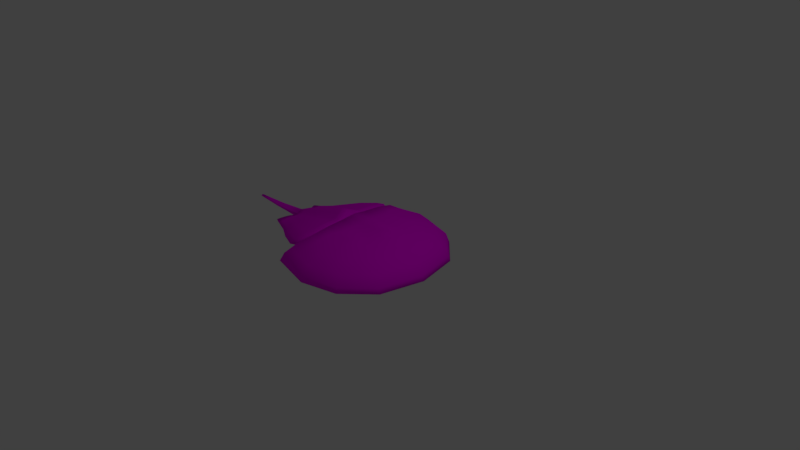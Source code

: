 # Source: horseshoe_crab.blend  (saved by Blender 2.78.0; exported with 4.5.12 LTS)
import bpy
from mathutils import Matrix  # noqa: F401  (used for matrix-valued properties, if any)

bpy.ops.wm.read_factory_settings(use_empty=True)
scene = bpy.context.scene
scene.name = 'Scene'

# ---- collections
col_collection_1 = bpy.data.collections.new('Collection 1'); scene.collection.children.link(col_collection_1)

# ---- images (referenced by path relative to the original .blend; pixels are not part of the script)
import os
ASSET_DIR = os.environ.get("B2B_ASSET_DIR", "")  # directory of the original .blend (textures are referenced by path, not embedded)
HERE = os.path.dirname(os.path.abspath(__file__))  # packed textures are extracted next to this script under _unpacked/

def load_image(name, relpath, width, height, colorspace="sRGB"):
    """Load a texture the original file referenced (path relative to the .blend, or extracted next to this script)."""
    p = next((c for c in (os.path.join(HERE, relpath), os.path.join(ASSET_DIR, relpath)) if relpath and os.path.exists(c)), "")
    if p:
        img = bpy.data.images.load(p, check_existing=True)
        img.name = name
    else:  # same state as the original file: an image datablock whose file is absent (Cycles renders it pink)
        img = bpy.data.images.new(name, width, height)
        img.source = "FILE"
        img.filepath = "//" + (relpath or name)
    img.colorspace_settings.name = colorspace
    return img
img_horseshoe_crab_color = load_image('horseshoe crab color', '', 1024, 1024, 'sRGB')

# ---- materials (node trees are filled in below, after node groups)
mat_material_001 = bpy.data.materials.new('Material.001')
mat_material_001.alpha_threshold = 0.0
mat_material_001.use_transparent_shadow = False
mat_material_001.roughness = 0.5

# ---- material node trees
mat_material_001.use_nodes = True; mat_material_001.node_tree.nodes.clear()
_N = mat_material_001.node_tree.nodes; _L = mat_material_001.node_tree.links
n0 = _N.new('ShaderNodeOutputMaterial'); n0.name = 'Material Output'; n0.location = (300, 300)
n1 = _N.new('ShaderNodeBsdfDiffuse'); n1.name = 'Diffuse BSDF'; n1.location = (10, 300)
n2 = _N.new('ShaderNodeTexImage'); n2.name = 'Image Texture'; n2.location = (-197, 308)
n2.width = 140
n2.image = img_horseshoe_crab_color
_L.new(n1.outputs[0], n0.inputs[0])
_L.new(n2.outputs[0], n1.inputs[0])
n0.is_active_output = True

# ---- world
world_world = bpy.data.worlds.new('World'); scene.world = world_world
world_world.color = (0.05088, 0.05088, 0.05088)
world_world.use_sun_shadow = False
world_world.sun_shadow_jitter_overblur = 0.0
world_world.cycles.sampling_method = 'MANUAL'

# ---- cameras
cam_camera = bpy.data.cameras.new('Camera')
cam_camera.clip_end = 100.0
cam_camera.lens = 35.0
cam_camera.sensor_width = 32.0
cam_camera.sensor_height = 18.0
cam_camera.ortho_scale = 7.314
cam_camera.dof.focus_distance = 0.0
cam_camera.dof.aperture_fstop = 128.0

# ---- lights
light_lamp = bpy.data.lights.new('Lamp', 'POINT')
light_lamp.transmission_factor = 0.0
light_lamp.cutoff_distance = 30.0
light_lamp.energy = 100.0
light_lamp.shadow_buffer_clip_start = 1.001
light_lamp.shadow_soft_size = 0.1
light_lamp.shadow_maximum_resolution = 0.006
light_lamp.use_absolute_resolution = True

# ---- meshes
me_sphere = bpy.data.meshes.new('Sphere')
me_sphere.from_pydata([(0.293, 0.0, 0.4965), (0.5878, 0.0, 0.3811), (0.809, 0.0, 0.2724), (0.9511, 0.0, 0.1502), (1.0, 0.0, 0.01467), (0.2081, -0.1701, 0.4421), (0.509, -0.3933, 0.3694), (0.7006, -0.504, 0.2724), (0.8236, -0.575, 0.1502), (0.866, -0.5994, 0.01467), (0.1755, -0.4056, 0.4306), (0.2939, -0.6085, 0.3694), (0.4045, -0.8001, 0.2724), (0.4755, -0.9231, 0.1502), (0.5, -0.9655, 0.01467), (0.05008, -0.5017, 0.4134), (-1.589e-08, -0.6872, 0.3694), (-7.55e-08, -0.9085, 0.2724), (-1.589e-08, -1.051, 0.1502), (-7.55e-08, -1.099, 0.01467), (-0.3027, -0.4628, 0.4184), (-0.3365, -0.6744, 0.3644), (-0.4496, -0.7899, 0.2724), (-0.5418, -0.9373, 0.1502), (-0.6204, -0.9586, 0.01467), (-0.2644, 0.0, 0.4848), (-0.2995, -0.1812, 0.4421), (-0.2998, -0.3749, 0.4306), (-0.3156, -0.4662, 0.3615), (-0.3619, -0.6781, 0.2988), (-0.3101, 0.0, 0.4021), (-0.3124, -0.1845, 0.3748), (-0.3128, -0.3783, 0.3737), (-0.3312, -0.4658, 0.3587), (-0.3969, -0.6733, 0.3006), (-0.3574, 0.0, 0.3992), (-0.328, -0.1841, 0.3719), (-0.3284, -0.3779, 0.3709), (-0.3524, -0.4643, 0.4074), (-0.4601, -0.679, 0.3337), (-0.4379, 0.0, 0.4928), (-0.3688, -0.1937, 0.4217), (-0.3496, -0.3764, 0.4196), (-0.5579, -0.4844, 0.3612), (-0.5893, -0.6749, 0.3078), (-0.6106, 0.0, 0.4535), (-0.5345, -0.1713, 0.3862), (-0.5545, -0.3816, 0.3755), (-0.5339, -0.7884, 0.2177), (-0.6335, -0.7764, 0.1959), (-0.825, -0.4224, 0.2929), (-0.8512, -0.5816, 0.2483), (-0.8195, 0.0, 0.3774), (-0.8218, -0.1609, 0.3111), (-0.8222, -0.3365, 0.3048), (-0.8881, -0.6664, 0.1548), (-1.181, -0.2671, 0.1829), (-1.199, -0.3726, 0.1533), (-1.178, 0.0, 0.254), (-1.179, -0.09823, 0.1967), (-1.179, -0.2101, 0.1908), (-1.223, -0.4626, 0.0913), (-1.424, -0.1976, 0.1137), (-1.471, -0.2515, 0.09578), (-1.418, 0.0, 0.1452), (-1.394, -0.05837, 0.1242), (-1.375, -0.1074, 0.1176), (-1.541, -0.3262, 0.05827), (-0.4641, -0.7875, 0.2494), (-0.5611, -0.906, 0.1385), (-0.6242, -0.9254, 0.02), (0.7225, 0.0, -0.001678), (0.7839, -0.3842, -0.001678), (0.425, -0.9376, -0.001678), (-0.003993, -1.053, -0.001678), (-0.5363, -0.9316, -0.001678), (-0.3552, -0.6717, 0.2981), (-0.4356, -0.7735, 0.2044), (-0.5067, -0.882, 0.1056), (-0.5388, -0.8928, 0.02337), (0.6424, 0.0, 0.05931), (0.6961, -0.427, 0.05931), (0.3822, -0.9111, 0.05931), (0.006951, -1.012, 0.05931), (-0.4587, -0.9059, 0.05931), (-0.2829, -0.6788, 0.314), (-0.3706, -0.7676, 0.2396), (-0.4026, -0.8526, 0.1631), (-0.4715, -0.878, 0.06822), (0.5189, 0.0, 0.1076), (0.5726, -0.2935, 0.1076), (0.2587, -0.7776, 0.1076), (-0.1478, -0.8769, 0.1014), (0.3765, 0.0, -0.01613), (0.4254, -0.2694, 0.01548), (0.1392, -0.7073, 0.01548), (-0.1834, -0.6596, 0.01145), (0.2193, 0.0, -0.0485), (0.2126, -0.1668, -0.02093), (-0.06882, -0.3354, -0.04981), (-0.2559, -0.3883, -0.04508), (-0.06184, 0.0, -0.04746), (-0.2623, 0.0, -0.04815), (-0.3865, -0.1615, -0.0464), (-0.3874, 0.0, -0.04683), (-0.2496, -0.6942, 0.2177), (-0.2512, -0.7316, 0.1544), (-0.2148, -0.8252, 0.1408), (-0.3377, -0.4417, 0.1917), (-0.3585, -0.4916, 0.1078), (-0.4355, -0.1247, 0.03423), (-0.4364, 0.0, 0.03381), (-0.6649, -0.3658, 0.1674), (-0.6798, -0.4014, 0.1019), (-0.7348, -0.139, 0.04929), (-0.7355, 0.0, 0.04898), (-1.038, -0.2284, 0.1352), (-1.045, -0.2453, 0.0941), (-1.071, -0.1212, 0.06921), (-1.071, 0.0, 0.04633), (-1.21, -0.08876, 0.09216), (-1.213, -0.0863, 0.06696), (-1.221, -0.04514, 0.04987), (-1.221, 0.0, 0.03636), (-1.392, -0.08374, 0.0613), (-1.392, -0.07165, 0.04508), (-1.394, -0.05701, 0.03331), (-1.394, 0.0, 0.01983), (-1.424, 0.0, 0.1154), (-1.41, -0.03896, 0.106), (-1.39, -0.08582, 0.09715), (-1.897, -0.0544, 0.05049), (-1.897, -0.04279, 0.04268), (-1.898, -0.03573, 0.037), (-1.898, 0.0, 0.0305), (-1.912, 0.0, 0.07659), (-1.906, -0.02703, 0.07358), (-1.896, -0.04962, 0.06604), (-2.334, -0.02266, 0.05179), (-2.334, -0.01795, 0.04696), (-2.335, -0.01359, 0.04346), (-2.335, 0.0, 0.03944), (-2.344, 0.0, 0.06791), (-2.339, -0.008218, 0.0672), (-2.333, -0.02217, 0.06012), (-0.4269, -0.6653, 0.3001), (-0.5381, -0.7624, 0.1999), (-0.6594, -0.7576, 0.1668), (-0.8558, -0.6648, 0.1309), (-1.213, -0.4633, 0.0686), (-1.401, -0.2146, 0.08961), (-1.445, -0.2652, 0.07281), (-1.355, -0.1299, 0.09327), (-1.511, -0.3352, 0.03761), (-0.4668, -0.644, 0.2704), (-0.5592, -0.7028, 0.2174), (-0.6882, -0.7144, 0.1532), (-0.8425, -0.6388, 0.1305), (-1.181, -0.4353, 0.08172), (-1.284, -0.2315, 0.1147), (-1.31, -0.2878, 0.09548), (-1.243, -0.1596, 0.1201), (-1.365, -0.3535, 0.06609), (-1.109, -0.3644, 0.1658), (-1.142, -0.3906, 0.1205), (-1.046, -0.2885, 0.175), (-0.3984, -0.5723, 0.2763), (-0.7234, -0.5094, 0.1884), (-0.7007, -0.4346, 0.208), (-0.7874, -0.5598, 0.1873), (0.4404, 0.0, 0.4388), (0.6984, 0.0, 0.3267), (0.88, 0.0, 0.2113), (0.9755, 0.0, 0.08241), (0.3586, -0.2817, 0.4057), (0.6048, -0.4486, 0.3209), (0.7621, -0.5395, 0.2113), (0.8448, -0.5872, 0.08241), (0.7548, -0.252, 0.2724), (0.5484, -0.1967, 0.3752), (0.8873, -0.2875, 0.1502), (0.2505, -0.08506, 0.4693), (0.933, -0.2997, 0.01467), (0.2347, -0.5071, 0.4), (0.3492, -0.7043, 0.3209), (0.44, -0.8616, 0.2113), (0.4878, -0.9443, 0.08241), (0.683, -0.7825, 0.01467), (0.5526, -0.652, 0.2724), (0.4015, -0.5009, 0.3694), (0.6496, -0.749, 0.1502), (0.1918, -0.2879, 0.4364), (0.02504, -0.5945, 0.3914), (-4.57e-08, -0.7978, 0.3209), (-4.57e-08, -0.9795, 0.2113), (-4.57e-08, -1.075, 0.08241), (0.25, -1.032, 0.01467), (0.2378, -0.9868, 0.1502), (0.1469, -0.6479, 0.3694), (0.1128, -0.4537, 0.422), (0.2023, -0.8543, 0.2724), (-0.3196, -0.5686, 0.3914), (-0.393, -0.7322, 0.3184), (-0.4957, -0.8636, 0.2113), (-0.5811, -0.9479, 0.08241), (-0.1263, -0.4823, 0.4159), (-0.3102, -1.029, 0.01467), (-0.2709, -0.9939, 0.1502), (-0.1682, -0.6808, 0.3669), (-0.2248, -0.8492, 0.2724), (0.0143, 0.0, 0.4906), (-0.2996, -0.278, 0.4364), (-0.06216, -0.3903, 0.4306), (-0.0457, -0.1756, 0.4421), (-0.2819, -0.09058, 0.4634), (-0.3012, -0.4189, 0.4245), (-0.3387, -0.5722, 0.3302), (-0.3126, -0.2814, 0.3742), (-0.3112, -0.09227, 0.3884), (-0.3142, -0.4223, 0.3676), (-0.3091, -0.4645, 0.39), (-0.3063, -0.3766, 0.4022), (-0.3059, -0.1828, 0.4084), (-0.2872, 0.0, 0.4434), (-0.3492, -0.6763, 0.3316), (-0.364, -0.5695, 0.3296), (-0.3282, -0.281, 0.3714), (-0.3427, -0.09207, 0.3856), (-0.3298, -0.4219, 0.3648), (-0.3206, -0.3781, 0.3723), (-0.3202, -0.1843, 0.3733), (-0.3337, 0.0, 0.4007), (-0.3794, -0.6757, 0.2997), (-0.3234, -0.466, 0.3601), (-0.4062, -0.5717, 0.3705), (-0.3592, -0.2851, 0.4207), (-0.4034, -0.09684, 0.4573), (-0.351, -0.4204, 0.4135), (-0.3418, -0.4651, 0.383), (-0.339, -0.3772, 0.3953), (-0.3484, -0.1889, 0.3968), (-0.3976, 0.0, 0.446), (-0.4285, -0.6761, 0.3171), (-0.5736, -0.5797, 0.3345), (-0.5445, -0.2765, 0.3808), (-0.5726, -0.08567, 0.4198), (-0.5562, -0.433, 0.3684), (-0.4551, -0.4744, 0.3843), (-0.4521, -0.379, 0.3976), (-0.4517, -0.1825, 0.4039), (-0.5243, 0.0, 0.4732), (-0.5247, -0.677, 0.3207), (-0.5837, -0.7824, 0.2068), (-0.497, -0.7337, 0.2757), (-0.6114, -0.7257, 0.2519), (-0.8381, -0.502, 0.2706), (-0.822, -0.2487, 0.308), (-0.8207, -0.08043, 0.3443), (-0.8236, -0.3795, 0.2989), (-0.8697, -0.624, 0.2015), (-0.6914, -0.4534, 0.3271), (-0.6884, -0.3591, 0.3402), (-0.6782, -0.1661, 0.3486), (-0.7151, 0.0, 0.4155), (-0.7608, -0.7214, 0.1753), (-0.7203, -0.6283, 0.278), (-1.19, -0.3198, 0.1681), (-1.179, -0.1542, 0.1938), (-1.178, -0.04912, 0.2254), (-1.18, -0.2386, 0.1868), (-1.211, -0.4176, 0.1223), (-1.056, -0.5645, 0.123), (-1.025, -0.4771, 0.2008), (-1.0, -0.1295, 0.2539), (-0.9985, 0.0, 0.3157), (-1.003, -0.3447, 0.2379), (-1.001, -0.2733, 0.2478), (-1.448, -0.2246, 0.1047), (-1.385, -0.08289, 0.1209), (-1.406, -0.02919, 0.1347), (-1.399, -0.1525, 0.1156), (-1.506, -0.2889, 0.07702), (-1.382, -0.3944, 0.07478), (-1.335, -0.3121, 0.1245), (-1.287, -0.0783, 0.1604), (-1.298, 0.0, 0.1996), (-1.302, -0.2323, 0.1483), (-1.277, -0.1588, 0.1542), (-0.5126, -0.8467, 0.194), (-0.5926, -0.9157, 0.07925), (-0.6223, -0.942, 0.01734), (-0.5514, -0.9216, 0.1443), (-0.4568, -0.7887, 0.2609), (-0.413, -0.7328, 0.2741), (-0.4654, -0.7308, 0.2591), (0.7532, -0.1921, -0.001678), (0.6045, -0.6609, -0.001678), (0.2105, -0.995, -0.001678), (-0.2701, -0.9921, -0.001678), (-0.4712, -0.8277, 0.155), (-0.5228, -0.8874, 0.06447), (-0.5375, -0.9122, 0.01085), (-0.3954, -0.7226, 0.2513), (-0.001996, -1.076, 0.006495), (-0.5783, -0.9451, 0.006495), (0.8612, 0.0, 0.006495), (0.825, -0.4918, 0.006495), (-0.5815, -0.9091, 0.02169), (-0.5339, -0.894, 0.122), (-0.4498, -0.7805, 0.2269), (0.4625, -0.9515, 0.006495), (-0.3585, -0.6749, 0.2985), (0.6693, -0.2135, 0.05931), (0.5392, -0.6691, 0.05931), (0.1946, -0.9614, 0.05931), (-0.2259, -0.9588, 0.05931), (-0.3866, -0.8101, 0.2013), (-0.437, -0.8653, 0.1156), (-0.4651, -0.892, 0.06376), (-0.3267, -0.7232, 0.2768), (-0.4975, -0.9188, 0.02881), (-0.5051, -0.8854, 0.04579), (-0.4546, -0.8673, 0.1343), (-0.4031, -0.7705, 0.222), (0.4036, -0.9243, 0.02881), (0.001479, -1.032, 0.02881), (0.6825, 0.0, 0.02881), (0.74, -0.4056, 0.02881), (-0.319, -0.6752, 0.306), (0.5458, -0.1468, 0.1076), (0.4157, -0.5355, 0.1076), (0.05544, -0.8273, 0.1045), (0.3205, -0.8443, 0.08347), (-0.07045, -0.9443, 0.08035), (0.6344, -0.3603, 0.08347), (0.5807, 0.0, 0.08347), (-0.3097, -0.8775, 0.0848), (0.4009, -0.1347, -0.0003244), (0.2823, -0.4883, 0.01548), (-0.02211, -0.6834, 0.01346), (0.199, -0.7424, 0.06156), (-0.1656, -0.7683, 0.05641), (0.499, -0.2814, 0.06156), (0.4477, 0.0, 0.04575), (0.216, -0.08338, -0.03471), (0.07191, -0.2511, -0.03537), (-0.1623, -0.3618, -0.04744), (0.03521, -0.5213, -0.01716), (-0.2197, -0.524, -0.01682), (0.319, -0.2181, -0.002724), (0.2979, 0.0, -0.03231), (-0.1621, 0.0, -0.04781), (-0.06533, -0.1677, -0.04863), (-0.2591, -0.1942, -0.04662), (0.07875, 0.0, -0.04798), (-0.3869, -0.08073, -0.04662), (-0.3249, 0.0, -0.04749), (-0.3212, -0.2749, -0.04574), (-0.233, -0.7784, 0.1476), (-0.2504, -0.7129, 0.186), (-0.3109, -0.7496, 0.197), (-0.2662, -0.6865, 0.2658), (-0.3087, -0.8389, 0.1519), (-0.1813, -0.8511, 0.1211), (-0.2173, -0.6956, 0.0829), (-0.3481, -0.4666, 0.1498), (-0.3048, -0.6116, 0.1311), (-0.2936, -0.568, 0.2047), (-0.3072, -0.44, 0.03137), (-0.4359, -0.06234, 0.03402), (-0.4119, 0.0, -0.006512), (-0.411, -0.1431, -0.006086), (-0.397, -0.3081, 0.07103), (-0.6723, -0.3836, 0.1347), (-0.7351, -0.06951, 0.04913), (-0.7073, -0.2702, 0.0756), (-0.5851, -0.1318, 0.04176), (-0.5191, -0.4465, 0.1049), (-0.5859, 0.0, 0.04139), (-0.5013, -0.4037, 0.1796), (-1.041, -0.2369, 0.1146), (-1.071, -0.0606, 0.05777), (-1.058, -0.1833, 0.08166), (-0.9029, -0.1301, 0.05925), (-0.8624, -0.3234, 0.09801), (-0.9034, 0.0, 0.04765), (-0.8514, -0.2971, 0.1513), (-1.211, -0.08753, 0.07956), (-1.221, -0.02257, 0.04312), (-1.217, -0.06572, 0.05842), (-1.146, -0.08317, 0.05954), (-1.129, -0.1658, 0.08053), (-1.146, 0.0, 0.04134), (-1.124, -0.1586, 0.1137), (-1.392, -0.0777, 0.05319), (-1.394, -0.02851, 0.02657), (-1.393, -0.06433, 0.0392), (-1.308, -0.05107, 0.04159), (-1.302, -0.07898, 0.05602), (-1.308, 0.0, 0.0281), (-1.301, -0.08625, 0.07673), (-1.4, -0.06239, 0.1016), (-1.417, -0.01948, 0.1107), (-1.402, -0.04867, 0.1151), (-1.421, 0.0, 0.1303), (-1.382, -0.09661, 0.1074), (-1.897, -0.04859, 0.04658), (-1.898, -0.01786, 0.03375), (-1.898, -0.03926, 0.03984), (-1.901, -0.03832, 0.06981), (-1.909, -0.01351, 0.07508), (-1.658, -0.033, 0.08977), (-1.668, 0.0, 0.09601), (-1.646, -0.04637, 0.03516), (-1.644, -0.05722, 0.04388), (-1.644, -0.06907, 0.05589), (-1.643, -0.06772, 0.0816), (-1.646, 0.0, 0.02517), (-2.334, -0.02031, 0.04938), (-2.335, -0.006796, 0.04145), (-2.335, -0.01577, 0.04521), (-2.336, -0.01519, 0.06366), (-2.342, -0.004109, 0.06756), (-2.115, -0.03589, 0.06308), (-2.123, -0.01762, 0.07039), (-2.117, 0.0, 0.03497), (-2.117, -0.02466, 0.04023), (-2.128, 0.0, 0.07225), (-2.116, -0.03037, 0.04482), (-2.116, -0.03853, 0.05114), (-1.391, -0.08478, 0.07922), (-1.896, -0.05201, 0.05827), (-2.334, -0.02242, 0.05595), (-2.337, -0.01091, 0.05533), (-2.339, 0.0, 0.05368), (-2.337, -0.01309, 0.05708), (-0.5987, -0.76, 0.1833), (-0.7576, -0.7112, 0.1488), (-1.034, -0.564, 0.09976), (-1.423, -0.2399, 0.08121), (-1.378, -0.1723, 0.09144), (-1.478, -0.3002, 0.05521), (-1.362, -0.3992, 0.0531), (-0.4825, -0.7138, 0.25), (-0.4119, -0.6693, 0.3004), (-0.536, -0.7754, 0.2088), (-1.526, -0.3307, 0.04794), (-1.458, -0.2584, 0.08429), (-1.412, -0.2061, 0.1017), (-0.6464, -0.767, 0.1813), (-0.872, -0.6656, 0.1429), (-1.218, -0.463, 0.07995), (-1.365, -0.1187, 0.1054), (-0.391, -0.6685, 0.2991), (-0.6237, -0.7086, 0.1853), (-0.7653, -0.6766, 0.1419), (-1.012, -0.537, 0.1061), (-1.297, -0.2596, 0.1051), (-1.263, -0.1955, 0.1174), (-1.337, -0.3206, 0.08079), (-1.273, -0.3944, 0.07391), (-0.513, -0.6734, 0.2439), (-0.6738, -0.736, 0.16), (-0.8491, -0.6518, 0.1307), (-1.197, -0.4493, 0.07516), (-1.438, -0.3443, 0.05185), (-1.342, -0.223, 0.1022), (-1.299, -0.1448, 0.1067), (-0.5486, -0.7326, 0.2087), (-0.4469, -0.6546, 0.2853), (-1.378, -0.2765, 0.08415), (-1.126, -0.3775, 0.1431), (-1.078, -0.3264, 0.1704), (-1.196, -0.2979, 0.1402), (-1.144, -0.224, 0.1475), (-1.226, -0.3392, 0.108), (-1.162, -0.413, 0.1011), (-0.7121, -0.472, 0.1982), (-0.3768, -0.622, 0.2872), (-0.5496, -0.5035, 0.2421), (-0.4326, -0.6082, 0.2734), (-0.5951, -0.5767, 0.2294), (-0.9164, -0.4369, 0.1771), (-0.8734, -0.3616, 0.1915), (-0.6733, -0.6313, 0.2023), (-0.7554, -0.5346, 0.1878), (-0.9649, -0.4752, 0.1539), (-0.8149, -0.5993, 0.1589), (-0.6828, -0.4002, 0.1877), (-1.042, -0.2585, 0.1551), (-0.368, -0.507, 0.234), (-1.226, -0.1242, 0.1061), (-1.374, -0.1068, 0.07729), (-1.378, -0.1017, 0.09233), (-1.3, -0.1155, 0.0917), (-1.134, -0.1913, 0.1306), (-0.5254, -0.4536, 0.2108), (-0.8624, -0.3293, 0.1714), (-0.9407, -0.456, 0.1655), (-0.9885, -0.5061, 0.13), (-0.6342, -0.604, 0.2159), (-0.7193, -0.6539, 0.1721), (-0.4118, -0.6383, 0.2862), (-0.8949, -0.3992, 0.1843), (-0.5723, -0.5401, 0.2358), (-1.25, -0.3668, 0.09095), (-1.211, -0.3186, 0.1241), (-1.17, -0.261, 0.1439), (-1.36, -0.2498, 0.09315), (-1.408, -0.3104, 0.068), (-0.4978, -0.6936, 0.247), (-0.6112, -0.7343, 0.1843), (-1.023, -0.5505, 0.1029), (-1.321, -0.1839, 0.1044), (-1.317, -0.3968, 0.06351), (-0.7615, -0.6939, 0.1454), (-0.3852, -0.6721, 0.2994), (-0.5912, -0.7712, 0.1951), (-1.389, -0.1624, 0.1035), (-1.045, -0.5643, 0.1114), (-1.372, -0.3968, 0.06394), (-0.7592, -0.7163, 0.1621), (-1.435, -0.2322, 0.09297), (-1.492, -0.2945, 0.06612), (-0.474, -0.7223, 0.2546), (-2.335, -0.01775, 0.05652), (-2.338, -0.005453, 0.0545), (-2.115, -0.03721, 0.05711), (-1.644, -0.06839, 0.06875), (-2.116, -0.03445, 0.04798), (-2.116, -0.02752, 0.04252), (-2.125, -0.008811, 0.07132), (-2.117, -0.01233, 0.0376), (-2.119, -0.02676, 0.06673), (-1.646, -0.02318, 0.03016), (-1.65, -0.05036, 0.08568), (-1.644, -0.06315, 0.04989), (-1.645, -0.0518, 0.03952), (-1.663, -0.0165, 0.09289), (-1.392, -0.07264, 0.1112), (-1.412, -0.02433, 0.1227), (-1.302, -0.08262, 0.06637), (-1.308, -0.02554, 0.03484), (-1.305, -0.06503, 0.04881), (-1.126, -0.1622, 0.0971), (-1.146, -0.04159, 0.05044), (-1.138, -0.1245, 0.07004), (-0.8569, -0.3102, 0.1246), (-0.9031, -0.06506, 0.05345), (-0.8826, -0.2267, 0.07863), (-0.5102, -0.4251, 0.1422), (-0.5855, -0.06592, 0.04158), (-0.5521, -0.2892, 0.07331), (-0.3591, -0.2915, 0.01264), (-0.4114, -0.07153, -0.006299), (-0.2622, -0.5678, 0.05713), (-0.2992, -0.5898, 0.1679), (-0.1993, -0.7734, 0.102), (-0.3092, -0.8582, 0.1184), (-0.3098, -0.7943, 0.1745), (-0.2886, -0.7181, 0.2314), (-0.323, -0.1374, -0.04662), (0.07533, -0.1255, -0.04167), (-0.1622, -0.1809, -0.04763), (0.3085, -0.109, -0.01752), (0.1771, -0.3697, -0.009944), (-0.09222, -0.5226, -0.01699), (0.4734, -0.1407, 0.05365), (0.349, -0.5119, 0.06156), (0.01666, -0.7554, 0.05899), (-0.2678, -0.9181, 0.07205), (0.6075, -0.1801, 0.08347), (0.4774, -0.6023, 0.08347), (0.125, -0.8943, 0.08191), (0.5718, -0.665, 0.02881), (-0.248, -0.9754, 0.02881), (-0.4799, -0.8764, 0.09005), (-0.3611, -0.7229, 0.264), (0.7112, -0.2028, 0.02881), (0.2026, -0.9782, 0.02881), (-0.4289, -0.8189, 0.1782), (-0.5013, -0.9021, 0.0373), (-0.5577, -0.9015, 0.07186), (-0.4042, -0.7277, 0.2627), (0.2303, -1.014, 0.006495), (0.6437, -0.7217, 0.006495), (-0.4919, -0.8372, 0.1745), (-0.5799, -0.9271, 0.01409), (0.8431, -0.2459, 0.006495), (-0.2902, -1.011, 0.006495), (-0.403, -0.7325, 0.2963), (-0.5041, -0.8552, 0.2026), (-0.5869, -0.9318, 0.08083), (-1.282, -0.1185, 0.1573), (-1.29, -0.1955, 0.1512), (-1.319, -0.2722, 0.1364), (-1.292, -0.03915, 0.18), (-1.358, -0.3532, 0.09965), (-1.001, -0.2014, 0.2509), (-1.002, -0.309, 0.2429), (-1.014, -0.4109, 0.2193), (-0.9995, -0.06477, 0.2848), (-1.04, -0.5208, 0.1619), (-0.7058, -0.5409, 0.3025), (-0.7405, -0.6748, 0.2267), (-0.6966, -0.08305, 0.3821), (-0.6833, -0.2626, 0.3444), (-0.6899, -0.4063, 0.3336), (-0.5542, -0.7297, 0.2638), (-0.4899, -0.5757, 0.3525), (-0.488, -0.09126, 0.4386), (-0.4519, -0.2808, 0.4008), (-0.4536, -0.4267, 0.3909), (-0.3851, -0.5706, 0.3501), (-0.373, -0.09446, 0.4214), (-0.3437, -0.283, 0.396), (-0.3404, -0.4211, 0.3892), (-0.322, -0.4221, 0.3662), (-0.3514, -0.5708, 0.3299), (-0.327, -0.09217, 0.387), (-0.3204, -0.2812, 0.3728), (-0.3292, -0.5704, 0.3608), (-0.2966, -0.09142, 0.4259), (-0.3061, -0.2797, 0.4053), (-0.3077, -0.4206, 0.3961), (-0.09422, -0.4363, 0.4233), (-0.0157, -0.08782, 0.4664), (-0.2478, -0.9215, 0.2113), (-0.1965, -0.765, 0.3196), (-0.1473, -0.5815, 0.3914), (-0.2906, -1.011, 0.08241), (0.22, -0.9205, 0.2113), (0.1746, -0.7511, 0.3209), (0.1299, -0.5508, 0.3957), (0.2439, -1.01, 0.08241), (0.2966, -0.3944, 0.4029), (0.6663, -0.7657, 0.08241), (0.6011, -0.7005, 0.2113), (0.477, -0.5765, 0.3209), (0.3995, -0.1409, 0.4223), (0.9102, -0.2936, 0.08241), (-0.05393, -0.283, 0.4364), (0.8211, -0.2697, 0.2113), (0.6516, -0.2243, 0.3238)], [], [(643, 179, 6, 175), (642, 178, 7, 176), (641, 213, 26, 211), (640, 180, 8, 177), (639, 181, 5, 174), (638, 189, 11, 184), (637, 188, 12, 185), (636, 190, 13, 186), (635, 191, 10, 183), (634, 197, 18, 195), (633, 199, 15, 192), (632, 198, 16, 193), (631, 200, 17, 194), (630, 207, 23, 204), (629, 205, 20, 201), (628, 208, 21, 202), (627, 209, 22, 203), (626, 213, 5, 181), (625, 215, 20, 205), (624, 221, 32, 219), (623, 222, 31, 217), (622, 223, 30, 218), (621, 220, 28, 216), (620, 230, 36, 226), (619, 231, 35, 227), (618, 233, 33, 225), (617, 229, 37, 228), (616, 239, 42, 237), (615, 240, 41, 235), (614, 241, 40, 236), (613, 238, 38, 234), (612, 248, 47, 246), (611, 249, 46, 244), (610, 250, 45, 245), (609, 247, 43, 243), (608, 254, 49, 252), (607, 261, 54, 258), (606, 262, 53, 256), (605, 263, 52, 257), (604, 265, 51, 259), (603, 260, 50, 255), (602, 272, 57, 270), (601, 274, 58, 268), (600, 275, 56, 266), (599, 276, 60, 269), (598, 273, 59, 267), (597, 283, 63, 281), (596, 285, 64, 279), (595, 286, 62, 277), (594, 287, 66, 280), (593, 284, 65, 278), (592, 291, 69, 289), (591, 292, 68, 288), (590, 224, 29, 293), (39, 253, 242), (589, 304, 75, 298), (588, 306, 72, 295), (587, 307, 79, 301), (586, 309, 77, 299), (585, 310, 73, 296), (584, 303, 74, 297), (583, 311, 76, 302), (582, 308, 78, 300), (581, 321, 88, 318), (580, 323, 86, 316), (579, 325, 83, 314), (578, 327, 81, 312), (577, 328, 85, 319), (576, 322, 87, 317), (575, 320, 84, 315), (574, 324, 82, 313), (573, 333, 92, 331), (572, 332, 91, 330), (571, 334, 90, 329), (570, 318, 88, 336), (569, 341, 96, 339), (568, 340, 95, 338), (567, 342, 94, 337), (566, 348, 100, 346), (565, 347, 99, 345), (564, 349, 98, 344), (563, 353, 102, 351), (562, 352, 101, 354), (561, 357, 103, 355), (560, 361, 105, 359), (559, 360, 106, 358), (558, 363, 92, 336), (557, 358, 106, 364), (556, 367, 108, 365), (555, 366, 109, 368), (554, 371, 110, 369), (553, 368, 109, 372), (552, 377, 113, 375), (551, 376, 114, 374), (550, 379, 112, 373), (549, 384, 117, 382), (548, 383, 118, 381), (547, 386, 116, 380), (546, 391, 121, 389), (545, 390, 122, 388), (544, 393, 120, 387), (543, 398, 125, 396), (542, 397, 126, 395), (541, 400, 124, 394), (540, 404, 128, 402), (539, 403, 129, 401), (538, 412, 135, 410), (537, 414, 132, 408), (536, 415, 131, 406), (535, 411, 136, 409), (534, 413, 133, 407), (533, 424, 143, 421), (532, 426, 140, 419), (531, 427, 142, 422), (530, 428, 139, 420), (529, 429, 138, 418), (528, 416, 137, 431), (527, 429, 131, 431), (526, 422, 142, 434), (525, 432, 144, 421), (140, 420, 433), (524, 445, 146, 443), (523, 447, 151, 441), (522, 448, 150, 439), (521, 450, 148, 437), (520, 446, 153, 442), (519, 451, 149, 438), (518, 452, 152, 440), (517, 449, 147, 436), (516, 453, 76, 311), (515, 463, 157, 455), (514, 465, 162, 460), (513, 467, 161, 458), (512, 464, 158, 456), (511, 462, 156, 454), (510, 468, 155, 461), (509, 470, 160, 459), (508, 466, 159, 457), (507, 474, 165, 472), (506, 473, 163, 471), (505, 476, 158, 460), (504, 481, 167, 477), (503, 477, 167, 482), (502, 480, 166, 478), (501, 455, 157, 487), (500, 485, 167, 481), (499, 456, 158, 476), (498, 482, 167, 485), (497, 483, 165, 489), (496, 479, 168, 488), (76, 478, 166, 490, 108, 367, 105, 361, 85, 328), (495, 474, 161, 491), (494, 467, 152, 492), (493, 430, 124, 492), (452, 493, 492, 152), (66, 405, 493, 452), (405, 130, 430, 493), (400, 494, 492, 124), (120, 491, 494, 400), (491, 161, 467, 494), (393, 495, 491, 120), (116, 489, 495, 393), (489, 165, 474, 495), (379, 496, 488, 112), (108, 490, 496, 379), (490, 166, 479, 496), (386, 497, 489, 116), (112, 488, 497, 386), (488, 168, 483, 497), (486, 498, 485, 169), (164, 471, 498, 486), (471, 163, 482, 498), (486, 499, 476, 164), (169, 487, 499, 486), (487, 157, 456, 499), (461, 500, 481, 154), (155, 484, 500, 461), (484, 169, 485, 500), (484, 501, 487, 169), (155, 454, 501, 484), (454, 156, 455, 501), (453, 502, 478, 76), (145, 469, 502, 453), (469, 154, 480, 502), (472, 503, 482, 163), (165, 483, 503, 472), (483, 168, 477, 503), (479, 504, 477, 168), (166, 480, 504, 479), (480, 154, 481, 504), (459, 505, 460, 162), (160, 475, 505, 459), (475, 164, 476, 505), (475, 506, 471, 164), (160, 457, 506, 475), (457, 159, 473, 506), (473, 507, 472, 163), (159, 458, 507, 473), (458, 161, 474, 507), (470, 508, 457, 160), (151, 439, 508, 470), (439, 150, 466, 508), (465, 509, 459, 162), (153, 441, 509, 465), (441, 151, 470, 509), (469, 510, 461, 154), (145, 443, 510, 469), (443, 146, 468, 510), (468, 511, 454, 155), (146, 436, 511, 468), (436, 147, 462, 511), (463, 512, 456, 157), (148, 438, 512, 463), (438, 149, 464, 512), (466, 513, 458, 159), (150, 440, 513, 466), (440, 152, 467, 513), (464, 514, 460, 158), (149, 442, 514, 464), (442, 153, 465, 514), (462, 515, 455, 156), (147, 437, 515, 462), (437, 148, 463, 515), (232, 516, 311, 29), (34, 444, 516, 232), (444, 145, 453, 516), (445, 517, 436, 146), (48, 252, 517, 445), (252, 49, 449, 517), (448, 518, 440, 150), (62, 280, 518, 448), (280, 66, 452, 518), (450, 519, 438, 148), (55, 271, 519, 450), (271, 61, 451, 519), (451, 520, 442, 149), (61, 282, 520, 451), (282, 67, 446, 520), (449, 521, 437, 147), (49, 264, 521, 449), (264, 55, 450, 521), (447, 522, 439, 151), (63, 277, 522, 447), (277, 62, 448, 522), (446, 523, 441, 153), (67, 281, 523, 446), (281, 63, 447, 523), (444, 524, 443, 145), (34, 294, 524, 444), (294, 48, 445, 524), (433, 435, 143), (433, 420, 435), (420, 139, 435), (435, 525, 421, 143), (139, 418, 525, 435), (418, 138, 432, 525), (419, 526, 434, 141), (140, 433, 526, 419), (433, 143, 422, 526), (423, 527, 431, 137), (144, 432, 527, 423), (432, 138, 429, 527), (415, 528, 431, 131), (124, 430, 528, 415), (430, 130, 416, 528), (428, 529, 418, 139), (132, 406, 529, 428), (406, 131, 429, 529), (426, 530, 420, 140), (133, 408, 530, 426), (408, 132, 428, 530), (424, 531, 422, 143), (136, 410, 531, 424), (410, 135, 427, 531), (425, 532, 419, 141), (134, 407, 532, 425), (407, 133, 426, 532), (423, 533, 421, 144), (137, 409, 533, 423), (409, 136, 424, 533), (417, 534, 407, 134), (127, 395, 534, 417), (395, 126, 413, 534), (416, 535, 409, 137), (130, 401, 535, 416), (401, 129, 411, 535), (414, 536, 406, 132), (125, 394, 536, 414), (394, 124, 415, 536), (413, 537, 408, 133), (126, 396, 537, 413), (396, 125, 414, 537), (411, 538, 410, 136), (129, 402, 538, 411), (402, 128, 412, 538), (405, 539, 401, 130), (66, 278, 539, 405), (278, 65, 403, 539), (403, 540, 402, 129), (65, 279, 540, 403), (279, 64, 404, 540), (398, 541, 394, 125), (121, 387, 541, 398), (387, 120, 400, 541), (399, 542, 395, 127), (123, 388, 542, 399), (388, 122, 397, 542), (397, 543, 396, 126), (122, 389, 543, 397), (389, 121, 398, 543), (391, 544, 387, 121), (117, 380, 544, 391), (380, 116, 393, 544), (392, 545, 388, 123), (119, 381, 545, 392), (381, 118, 390, 545), (390, 546, 389, 122), (118, 382, 546, 390), (382, 117, 391, 546), (384, 547, 380, 117), (113, 373, 547, 384), (373, 112, 386, 547), (385, 548, 381, 119), (115, 374, 548, 385), (374, 114, 383, 548), (383, 549, 382, 118), (114, 375, 549, 383), (375, 113, 384, 549), (377, 550, 373, 113), (109, 365, 550, 377), (365, 108, 379, 550), (378, 551, 374, 115), (111, 369, 551, 378), (369, 110, 376, 551), (376, 552, 375, 114), (110, 372, 552, 376), (372, 109, 377, 552), (371, 553, 372, 110), (103, 357, 553, 371), (357, 100, 368, 553), (370, 554, 369, 111), (104, 355, 554, 370), (355, 103, 371, 554), (348, 555, 368, 100), (96, 364, 555, 348), (364, 106, 366, 555), (366, 556, 365, 109), (106, 359, 556, 366), (359, 105, 367, 556), (341, 557, 364, 96), (92, 363, 557, 341), (363, 107, 358, 557), (317, 558, 336, 88), (87, 362, 558, 317), (362, 107, 363, 558), (362, 559, 358, 107), (87, 316, 559, 362), (316, 86, 360, 559), (360, 560, 359, 106), (86, 319, 560, 360), (319, 85, 361, 560), (356, 561, 355, 104), (102, 353, 561, 356), (353, 100, 357, 561), (344, 562, 354, 97), (98, 345, 562, 344), (345, 99, 352, 562), (352, 563, 351, 101), (99, 346, 563, 352), (346, 100, 353, 563), (350, 564, 344, 97), (93, 337, 564, 350), (337, 94, 349, 564), (349, 565, 345, 98), (94, 338, 565, 349), (338, 95, 347, 565), (347, 566, 346, 99), (95, 339, 566, 347), (339, 96, 348, 566), (343, 567, 337, 93), (89, 329, 567, 343), (329, 90, 342, 567), (342, 568, 338, 94), (90, 330, 568, 342), (330, 91, 340, 568), (340, 569, 339, 95), (91, 331, 569, 340), (331, 92, 341, 569), (333, 570, 336, 92), (83, 315, 570, 333), (315, 84, 318, 570), (335, 571, 329, 89), (80, 312, 571, 335), (312, 81, 334, 571), (334, 572, 330, 90), (81, 313, 572, 334), (313, 82, 332, 572), (332, 573, 331, 91), (82, 314, 573, 332), (314, 83, 333, 573), (327, 574, 313, 81), (72, 296, 574, 327), (296, 73, 324, 574), (325, 575, 315, 83), (74, 298, 575, 325), (298, 75, 320, 575), (321, 576, 317, 88), (79, 300, 576, 321), (300, 78, 322, 576), (323, 577, 319, 86), (77, 302, 577, 323), (302, 76, 328, 577), (326, 578, 312, 80), (71, 295, 578, 326), (295, 72, 327, 578), (324, 579, 314, 82), (73, 297, 579, 324), (297, 74, 325, 579), (322, 580, 316, 87), (78, 299, 580, 322), (299, 77, 323, 580), (320, 581, 318, 84), (75, 301, 581, 320), (301, 79, 321, 581), (307, 582, 300, 79), (70, 289, 582, 307), (289, 69, 308, 582), (309, 583, 302, 77), (68, 293, 583, 309), (293, 29, 311, 583), (310, 584, 297, 73), (14, 196, 584, 310), (196, 19, 303, 584), (306, 585, 296, 72), (9, 187, 585, 306), (187, 14, 310, 585), (308, 586, 299, 78), (69, 288, 586, 308), (288, 68, 309, 586), (304, 587, 301, 75), (24, 290, 587, 304), (290, 70, 307, 587), (305, 588, 295, 71), (4, 182, 588, 305), (182, 9, 306, 588), (303, 589, 298, 74), (19, 206, 589, 303), (206, 24, 304, 589), (242, 294, 34), (242, 253, 294), (253, 48, 294), (292, 590, 293, 68), (22, 202, 590, 292), (202, 21, 224, 590), (291, 591, 288, 69), (23, 203, 591, 291), (203, 22, 292, 591), (290, 592, 289, 70), (24, 204, 592, 290), (204, 23, 291, 592), (287, 593, 278, 66), (60, 267, 593, 287), (267, 59, 284, 593), (286, 594, 280, 62), (56, 269, 594, 286), (269, 60, 287, 594), (283, 595, 277, 63), (57, 266, 595, 283), (266, 56, 286, 595), (284, 596, 279, 65), (59, 268, 596, 284), (268, 58, 285, 596), (282, 597, 281, 67), (61, 270, 597, 282), (270, 57, 283, 597), (276, 598, 267, 60), (54, 256, 598, 276), (256, 53, 273, 598), (275, 599, 269, 56), (50, 258, 599, 275), (258, 54, 276, 599), (272, 600, 266, 57), (51, 255, 600, 272), (255, 50, 275, 600), (273, 601, 268, 59), (53, 257, 601, 273), (257, 52, 274, 601), (271, 602, 270, 61), (55, 259, 602, 271), (259, 51, 272, 602), (265, 603, 255, 51), (44, 243, 603, 265), (243, 43, 260, 603), (264, 604, 259, 55), (49, 254, 604, 264), (254, 44, 265, 604), (262, 605, 257, 53), (46, 245, 605, 262), (245, 45, 263, 605), (261, 606, 256, 54), (47, 244, 606, 261), (244, 46, 262, 606), (260, 607, 258, 50), (43, 246, 607, 260), (246, 47, 261, 607), (253, 608, 252, 48), (39, 251, 608, 253), (251, 44, 254, 608), (251, 609, 243, 44), (39, 234, 609, 251), (234, 38, 247, 609), (249, 610, 245, 46), (41, 236, 610, 249), (236, 40, 250, 610), (248, 611, 244, 47), (42, 235, 611, 248), (235, 41, 249, 611), (247, 612, 246, 43), (38, 237, 612, 247), (237, 42, 248, 612), (242, 613, 234, 39), (34, 225, 613, 242), (225, 33, 238, 613), (240, 614, 236, 41), (36, 227, 614, 240), (227, 35, 241, 614), (239, 615, 235, 42), (37, 226, 615, 239), (226, 36, 240, 615), (238, 616, 237, 38), (33, 228, 616, 238), (228, 37, 239, 616), (233, 617, 228, 33), (28, 219, 617, 233), (219, 32, 229, 617), (232, 618, 225, 34), (29, 216, 618, 232), (216, 28, 233, 618), (230, 619, 227, 36), (31, 218, 619, 230), (218, 30, 231, 619), (229, 620, 226, 37), (32, 217, 620, 229), (217, 31, 230, 620), (224, 621, 216, 29), (21, 201, 621, 224), (201, 20, 220, 621), (222, 622, 218, 31), (26, 214, 622, 222), (214, 25, 223, 622), (221, 623, 217, 32), (27, 211, 623, 221), (211, 26, 222, 623), (220, 624, 219, 28), (20, 215, 624, 220), (215, 27, 221, 624), (199, 625, 205, 15), (10, 212, 625, 199), (212, 27, 215, 625), (210, 626, 181, 0), (25, 214, 626, 210), (214, 26, 213, 626), (207, 627, 203, 23), (18, 194, 627, 207), (194, 17, 209, 627), (209, 628, 202, 22), (17, 193, 628, 209), (193, 16, 208, 628), (208, 629, 201, 21), (16, 192, 629, 208), (192, 15, 205, 629), (206, 630, 204, 24), (19, 195, 630, 206), (195, 18, 207, 630), (197, 631, 194, 18), (13, 185, 631, 197), (185, 12, 200, 631), (200, 632, 193, 17), (12, 184, 632, 200), (184, 11, 198, 632), (198, 633, 192, 16), (11, 183, 633, 198), (183, 10, 199, 633), (196, 634, 195, 19), (14, 186, 634, 196), (186, 13, 197, 634), (189, 635, 183, 11), (6, 174, 635, 189), (174, 5, 191, 635), (187, 636, 186, 14), (9, 177, 636, 187), (177, 8, 190, 636), (190, 637, 185, 13), (8, 176, 637, 190), (176, 7, 188, 637), (188, 638, 184, 12), (7, 175, 638, 188), (175, 6, 189, 638), (179, 639, 174, 6), (1, 170, 639, 179), (170, 0, 181, 639), (182, 640, 177, 9), (4, 173, 640, 182), (173, 3, 180, 640), (212, 641, 211, 27), (10, 191, 641, 212), (191, 5, 213, 641), (180, 642, 176, 8), (3, 172, 642, 180), (172, 2, 178, 642), (178, 643, 175, 7), (2, 171, 643, 178), (171, 1, 179, 643)])
me_sphere.polygons.foreach_set('use_smooth', [True] * 613)
_uv = me_sphere.uv_layers.new(name='UVMap')
_uv.uv.foreach_set('vector', [0.4442, 0.08049, 0.4713, 0.07566, 0.4697, 0.1275, 0.4428, 0.1395, 0.2745, 0.6346, 0.2511, 0.6353, 0.2514, 0.5671, 0.2747, 0.5616, 0.6201, 0.125, 0.6243, 0.09728, 0.6895, 0.112, 0.6839, 0.1367, 0.3166, 0.6337, 0.2979, 0.634, 0.298, 0.5561, 0.3166, 0.5541, 0.5119, 0.06645, 0.5526, 0.05723, 0.5591, 0.08258, 0.5144, 0.105, 0.4682, 0.1783, 0.491, 0.1602, 0.5124, 0.1929, 0.4935, 0.2171, 0.2577, 0.5102, 0.2357, 0.5199, 0.2201, 0.4727, 0.2407, 0.4589, 0.2978, 0.4972, 0.2796, 0.5006, 0.2612, 0.4451, 0.2789, 0.4402, 0.5237, 0.1368, 0.5564, 0.1134, 0.5536, 0.1442, 0.533, 0.1685, 0.8958, 0.8347, 0.8791, 0.8314, 0.876, 0.7728, 0.8926, 0.7746, 0.5575, 0.1853, 0.5672, 0.1601, 0.5807, 0.176, 0.5821, 0.2021, 0.5358, 0.2381, 0.5479, 0.2105, 0.5835, 0.2281, 0.578, 0.259, 0.5165, 0.2853, 0.5236, 0.2656, 0.5726, 0.2899, 0.5698, 0.3116, 0.8956, 0.696, 0.8787, 0.6996, 0.8813, 0.6265, 0.8985, 0.6174, 0.6274, 0.2078, 0.6273, 0.1802, 0.674, 0.1844, 0.6726, 0.2136, 0.6308, 0.2611, 0.6274, 0.2355, 0.6713, 0.2428, 0.6835, 0.2633, 0.6373, 0.3101, 0.6342, 0.2868, 0.6958, 0.2837, 0.7048, 0.3085, 0.6213, 0.07209, 0.6243, 0.09728, 0.5591, 0.08258, 0.5526, 0.05723, 0.6216, 0.1665, 0.6761, 0.1729, 0.674, 0.1844, 0.6273, 0.1802, 0.2709, 0.8681, 0.2711, 0.8569, 0.2787, 0.8582, 0.2785, 0.8693, 0.2744, 0.8326, 0.2776, 0.8083, 0.2865, 0.8098, 0.2826, 0.834, 0.2766, 0.7854, 0.2756, 0.7624, 0.287, 0.7627, 0.2867, 0.7862, 0.2745, 0.9055, 0.2707, 0.8792, 0.2783, 0.8805, 0.2826, 0.9067, 0.3396, 0.8364, 0.3415, 0.8115, 0.3436, 0.8116, 0.3417, 0.8366, 0.3447, 0.787, 0.3479, 0.7625, 0.3542, 0.7629, 0.3489, 0.7873, 0.3433, 0.9139, 0.337, 0.8848, 0.3391, 0.8849, 0.3467, 0.9138, 0.3373, 0.8731, 0.3377, 0.8614, 0.3398, 0.8615, 0.3395, 0.8732, 0.5651, 0.8517, 0.5642, 0.8401, 0.571, 0.8385, 0.5719, 0.8501, 0.5608, 0.8161, 0.5573, 0.7922, 0.5659, 0.7921, 0.5685, 0.8153, 0.562, 0.7669, 0.5666, 0.7417, 0.5827, 0.7393, 0.5743, 0.7657, 0.5702, 0.8934, 0.566, 0.8634, 0.5728, 0.8618, 0.5778, 0.8927, 0.5268, 0.6629, 0.5148, 0.6587, 0.5264, 0.6335, 0.5394, 0.6381, 0.4909, 0.6491, 0.4671, 0.6395, 0.4733, 0.6179, 0.4999, 0.6257, 0.4462, 0.6221, 0.4253, 0.6047, 0.4347, 0.5832, 0.454, 0.6006, 0.5686, 0.6682, 0.5389, 0.6672, 0.5524, 0.6427, 0.5785, 0.6478, 0.6176, 0.6664, 0.6227, 0.6518, 0.6407, 0.6506, 0.6368, 0.6636, 0.5477, 0.6022, 0.5358, 0.598, 0.5452, 0.5625, 0.5561, 0.5663, 0.5119, 0.5898, 0.4879, 0.5816, 0.5025, 0.5454, 0.5239, 0.554, 0.4674, 0.5694, 0.4469, 0.5571, 0.4592, 0.531, 0.4809, 0.5382, 0.6242, 0.6148, 0.6077, 0.6159, 0.6106, 0.5788, 0.6257, 0.5778, 0.5836, 0.6112, 0.5596, 0.6064, 0.5669, 0.5702, 0.5888, 0.5745, 0.6194, 0.5253, 0.6048, 0.5253, 0.5991, 0.4718, 0.6131, 0.4728, 0.4977, 0.492, 0.48, 0.4863, 0.5008, 0.4415, 0.5146, 0.4458, 0.5867, 0.5217, 0.5685, 0.5181, 0.5701, 0.466, 0.5846, 0.4689, 0.5595, 0.5149, 0.5504, 0.5117, 0.5557, 0.461, 0.5629, 0.4635, 0.533, 0.5047, 0.5155, 0.4977, 0.5284, 0.4501, 0.542, 0.4555, 0.6129, 0.4299, 0.5991, 0.432, 0.5992, 0.3922, 0.6126, 0.3871, 0.5258, 0.4163, 0.5156, 0.4113, 0.5305, 0.381, 0.5371, 0.3867, 0.5872, 0.4322, 0.5753, 0.4324, 0.5806, 0.3987, 0.5899, 0.3955, 0.5651, 0.4319, 0.5549, 0.4314, 0.5542, 0.4018, 0.5674, 0.4003, 0.5455, 0.4263, 0.5361, 0.4212, 0.5437, 0.3924, 0.5489, 0.3971, 0.6355, 0.7572, 0.6353, 0.7744, 0.6306, 0.7727, 0.6309, 0.7567, 0.6343, 0.8238, 0.6352, 0.8446, 0.6325, 0.8428, 0.6306, 0.8239, 0.432, 0.777, 0.4238, 0.7564, 0.4317, 0.7605, 0.4372, 0.78, 0.5827, 0.9236, 0.5781, 0.9422, 0.5743, 0.9234, 0.362, 0.2977, 0.362, 0.3753, 0.3559, 0.3655, 0.3559, 0.2939, 0.09688, 0.05038, 0.1617, 0.04112, 0.1361, 0.058, 0.08811, 0.07675, 0.3575, 0.3765, 0.353, 0.3776, 0.3463, 0.3676, 0.3511, 0.3665, 0.4623, 0.8145, 0.449, 0.796, 0.4554, 0.7925, 0.4681, 0.8092, 0.232, 0.07457, 0.3023, 0.108, 0.3008, 0.1187, 0.2185, 0.08835, 0.3321, 0.1641, 0.362, 0.2201, 0.3559, 0.2222, 0.3283, 0.1704, 0.4405, 0.7777, 0.4319, 0.7593, 0.432, 0.7582, 0.4437, 0.7754, 0.4875, 0.841, 0.4755, 0.833, 0.4808, 0.8258, 0.4908, 0.8314, 0.3467, 0.357, 0.3427, 0.3586, 0.3391, 0.3497, 0.3423, 0.3474, 0.1237, 0.4624, 0.1093, 0.461, 0.1045, 0.4533, 0.1163, 0.453, 0.9506, 0.1912, 0.9521, 0.1374, 0.961, 0.1411, 0.9596, 0.1912, 0.09376, 0.08592, 0.1447, 0.06706, 0.1532, 0.07612, 0.09941, 0.09509, 0.09294, 0.4558, 0.0766, 0.4507, 0.07285, 0.4416, 0.08868, 0.4475, 0.4861, 0.8194, 0.4756, 0.8111, 0.4705, 0.7964, 0.4813, 0.8073, 0.9602, 0.08588, 0.9682, 0.03433, 0.976, 0.04486, 0.9685, 0.09296, 0.9587, 0.3161, 0.9491, 0.2449, 0.9582, 0.2413, 0.9671, 0.3078, 0.3083, 0.1954, 0.3328, 0.2427, 0.3202, 0.2657, 0.2953, 0.2163, 0.2119, 0.1215, 0.2839, 0.148, 0.2705, 0.1669, 0.1985, 0.1403, 0.09471, 0.112, 0.1398, 0.09496, 0.1265, 0.1138, 0.09001, 0.129, 0.3375, 0.2951, 0.3423, 0.3474, 0.3391, 0.3497, 0.3296, 0.3077, 0.2784, 0.2318, 0.2924, 0.2779, 0.2647, 0.29, 0.2614, 0.2472, 0.1957, 0.1603, 0.2643, 0.1857, 0.2581, 0.2045, 0.1929, 0.1802, 0.092, 0.1496, 0.1271, 0.1348, 0.1277, 0.1559, 0.09399, 0.1703, 0.2234, 0.2753, 0.2313, 0.3079, 0.1979, 0.3258, 0.1855, 0.3034, 0.168, 0.2147, 0.2156, 0.2427, 0.1731, 0.281, 0.1431, 0.2492, 0.09255, 0.196, 0.1204, 0.1866, 0.1131, 0.2174, 0.09112, 0.2217, 0.1385, 0.3136, 0.1477, 0.3376, 0.09749, 0.3495, 0.09159, 0.3238, 0.1102, 0.2556, 0.1294, 0.2895, 0.08569, 0.2981, 0.07741, 0.262, 0.1367, 0.3572, 0.1723, 0.349, 0.1467, 0.3721, 0.1258, 0.3768, 0.4544, 0.7509, 0.4456, 0.7407, 0.4592, 0.7393, 0.468, 0.7428, 0.4182, 0.9229, 0.4204, 0.9118, 0.4357, 0.9085, 0.4383, 0.9213, 0.4872, 0.777, 0.493, 0.7467, 0.5007, 0.7429, 0.4965, 0.7806, 0.8105, 0.822, 0.7987, 0.823, 0.7944, 0.8104, 0.8112, 0.8004, 0.7831, 0.7722, 0.7723, 0.7692, 0.7688, 0.7338, 0.781, 0.737, 0.811, 0.764, 0.7938, 0.7753, 0.7933, 0.7402, 0.8107, 0.7275, 0.8005, 0.6262, 0.8042, 0.644, 0.7926, 0.6396, 0.7893, 0.6241, 0.8074, 0.6857, 0.8107, 0.7275, 0.7933, 0.7402, 0.7929, 0.6899, 0.8513, 0.08648, 0.8903, 0.06767, 0.8886, 0.1115, 0.856, 0.1272, 0.7952, 0.1093, 0.8122, 0.1053, 0.8234, 0.1429, 0.8054, 0.1471, 0.2067, 0.8086, 0.2153, 0.8067, 0.2153, 0.8512, 0.2077, 0.8528, 0.8556, 0.1745, 0.8796, 0.163, 0.8706, 0.2145, 0.8552, 0.2219, 0.8147, 0.1902, 0.8316, 0.1861, 0.8398, 0.2293, 0.824, 0.2333, 0.2074, 0.9047, 0.2136, 0.9035, 0.212, 0.9557, 0.2071, 0.9565, 0.8448, 0.2461, 0.8551, 0.2411, 0.8395, 0.2678, 0.8343, 0.2703, 0.8236, 0.2539, 0.8345, 0.2511, 0.8292, 0.2729, 0.8232, 0.2744, 0.0902, 0.855, 0.08569, 0.855, 0.0882, 0.83, 0.09145, 0.829, 0.8395, 0.2932, 0.843, 0.2914, 0.8465, 0.3151, 0.8446, 0.316, 0.8293, 0.2967, 0.8359, 0.2949, 0.8427, 0.317, 0.8353, 0.3189, 0.6935, 0.4052, 0.6964, 0.4048, 0.6935, 0.4286, 0.6911, 0.4289, 0.7809, 0.9312, 0.7812, 0.9384, 0.7773, 0.9377, 0.7774, 0.9321, 0.7811, 0.9172, 0.7805, 0.9241, 0.7774, 0.9265, 0.7778, 0.9197, 0.6978, 0.903, 0.6934, 0.9014, 0.6982, 0.8369, 0.7018, 0.838, 0.857, 0.3813, 0.8584, 0.3806, 0.8702, 0.4461, 0.8693, 0.4465, 0.86, 0.38, 0.8616, 0.3795, 0.8733, 0.4451, 0.8718, 0.4456, 0.7068, 0.9069, 0.7022, 0.9047, 0.7053, 0.8392, 0.7084, 0.8406, 0.8495, 0.3835, 0.8556, 0.382, 0.8684, 0.447, 0.8637, 0.4481, 0.7088, 0.7832, 0.7063, 0.7821, 0.7073, 0.7251, 0.7092, 0.7259, 0.8758, 0.5042, 0.8791, 0.5034, 0.8897, 0.5598, 0.8879, 0.5602, 0.704, 0.7812, 0.7017, 0.7803, 0.7051, 0.7238, 0.7062, 0.7244, 0.8798, 0.503, 0.8805, 0.5026, 0.8908, 0.5592, 0.8903, 0.5595, 0.8816, 0.5023, 0.8827, 0.502, 0.8921, 0.5588, 0.8915, 0.559, 0.6981, 0.4946, 0.7014, 0.4944, 0.6999, 0.5611, 0.6979, 0.5611, 0.6999, 0.6186, 0.6984, 0.6187, 0.696, 0.5612, 0.6979, 0.5611, 0.6354, 0.8976, 0.6356, 0.8941, 0.6368, 0.8939, 0.6368, 0.8977, 0.632, 0.8974, 0.6307, 0.8976, 0.6306, 0.8965, 0.6325, 0.8954, 0.6333, 0.9007, 0.6327, 0.9003, 0.6339, 0.8975, 0.1072, 0.4823, 0.1273, 0.4915, 0.1245, 0.4939, 0.1063, 0.4855, 0.02974, 0.882, 0.02827, 0.8686, 0.03243, 0.8676, 0.03384, 0.8806, 0.0282, 0.8595, 0.02812, 0.8504, 0.03228, 0.85, 0.03235, 0.8588, 0.9709, 0.6588, 0.9706, 0.6913, 0.9666, 0.6878, 0.9673, 0.6594, 0.9692, 0.8375, 0.9715, 0.8812, 0.9681, 0.8776, 0.9659, 0.8354, 0.9687, 0.7426, 0.9669, 0.7939, 0.9637, 0.7931, 0.9651, 0.7405, 0.02966, 0.8394, 0.0312, 0.8284, 0.03526, 0.8288, 0.03377, 0.8394, 0.9718, 0.6115, 0.9713, 0.6263, 0.9679, 0.6309, 0.9688, 0.6146, 0.08428, 0.4666, 0.08418, 0.4684, 0.08035, 0.4597, 0.08153, 0.4601, 0.1368, 0.5558, 0.1381, 0.5818, 0.1342, 0.5819, 0.1332, 0.559, 0.1379, 0.724, 0.141, 0.7587, 0.1339, 0.7402, 0.1318, 0.7137, 0.08876, 0.75, 0.07687, 0.7498, 0.07319, 0.7345, 0.08419, 0.7348, 0.1365, 0.6356, 0.1349, 0.6893, 0.1297, 0.6872, 0.1319, 0.6346, 0.1272, 0.5148, 0.1355, 0.5299, 0.1323, 0.5361, 0.1228, 0.5209, 0.1035, 0.4916, 0.1189, 0.4998, 0.1133, 0.5056, 0.1007, 0.4978, 0.1293, 0.7554, 0.1176, 0.7522, 0.1116, 0.7348, 0.1227, 0.7375, 0.1091, 0.7512, 0.1007, 0.7501, 0.0952, 0.7351, 0.1034, 0.735, 0.08777, 0.7044, 0.07582, 0.7028, 0.07846, 0.6712, 0.09135, 0.6739, 0.1064, 0.7073, 0.09972, 0.7059, 0.1042, 0.6766, 0.1093, 0.6795, 0.1224, 0.7112, 0.1221, 0.6849, 0.1297, 0.6872, 0.1318, 0.7137, 0.07706, 0.5284, 0.0885, 0.5293, 0.08898, 0.5687, 0.07883, 0.5704, 0.08509, 0.6222, 0.07883, 0.5704, 0.08898, 0.5687, 0.09661, 0.6226, 0.07973, 0.4774, 0.07528, 0.4864, 0.06256, 0.4829, 0.07145, 0.4713, 0.1222, 0.5502, 0.1332, 0.559, 0.1342, 0.5819, 0.1216, 0.5796, 0.09981, 0.5354, 0.09895, 0.5729, 0.08898, 0.5687, 0.0885, 0.5293, 0.1218, 0.6322, 0.1319, 0.6346, 0.1297, 0.6872, 0.1221, 0.6849, 0.1041, 0.6262, 0.09661, 0.6226, 0.08898, 0.5687, 0.09895, 0.5729, 0.06456, 0.6239, 0.07357, 0.6217, 0.07846, 0.6712, 0.07085, 0.6747, 0.05077, 0.5293, 0.06562, 0.5275, 0.06868, 0.5722, 0.05827, 0.573, 0.08035, 0.4597, 0.07145, 0.4713, 0.06256, 0.4829, 0.04326, 0.4855, 0.02397, 0.4882, 0.04791, 0.4618, 0.07185, 0.4353, 0.07235, 0.4385, 0.07285, 0.4416, 0.0766, 0.4507, 0.06681, 0.7052, 0.07582, 0.7028, 0.07319, 0.7345, 0.06278, 0.7357, 0.0701, 0.7542, 0.07687, 0.7498, 0.08054, 0.7651, 0.07742, 0.7728, 0.7782, 0.9078, 0.7735, 0.9122, 0.7688, 0.9114, 0.7747, 0.9053, 0.7829, 0.9035, 0.7782, 0.9078, 0.7747, 0.9053, 0.7807, 0.8993, 0.7852, 0.9078, 0.7817, 0.9103, 0.7782, 0.9078, 0.7829, 0.9035, 0.7817, 0.9103, 0.7783, 0.9129, 0.7735, 0.9122, 0.7782, 0.9078, 0.06333, 0.7586, 0.0701, 0.7542, 0.07742, 0.7728, 0.0743, 0.7805, 0.05237, 0.7368, 0.06278, 0.7357, 0.0701, 0.7542, 0.06333, 0.7586, 0.06278, 0.7357, 0.07319, 0.7345, 0.07687, 0.7498, 0.0701, 0.7542, 0.0578, 0.7075, 0.06681, 0.7052, 0.06278, 0.7357, 0.05237, 0.7368, 0.06324, 0.6782, 0.07085, 0.6747, 0.06681, 0.7052, 0.0578, 0.7075, 0.07085, 0.6747, 0.07846, 0.6712, 0.07582, 0.7028, 0.06681, 0.7052, 0.03591, 0.531, 0.05077, 0.5293, 0.05827, 0.573, 0.04786, 0.5739, 0.02397, 0.4882, 0.04326, 0.4855, 0.05077, 0.5293, 0.03591, 0.531, 0.04326, 0.4855, 0.06256, 0.4829, 0.06562, 0.5275, 0.05077, 0.5293, 0.05555, 0.6261, 0.06456, 0.6239, 0.07085, 0.6747, 0.06324, 0.6782, 0.04786, 0.5739, 0.05827, 0.573, 0.06456, 0.6239, 0.05555, 0.6261, 0.05827, 0.573, 0.06868, 0.5722, 0.07357, 0.6217, 0.06456, 0.6239, 0.1117, 0.6298, 0.1041, 0.6262, 0.09895, 0.5729, 0.1089, 0.5772, 0.1144, 0.6825, 0.1093, 0.6795, 0.1041, 0.6262, 0.1117, 0.6298, 0.1093, 0.6795, 0.1042, 0.6766, 0.09661, 0.6226, 0.1041, 0.6262, 0.1117, 0.6298, 0.1218, 0.6322, 0.1221, 0.6849, 0.1144, 0.6825, 0.1089, 0.5772, 0.1216, 0.5796, 0.1218, 0.6322, 0.1117, 0.6298, 0.1216, 0.5796, 0.1342, 0.5819, 0.1319, 0.6346, 0.1218, 0.6322, 0.1007, 0.4978, 0.09981, 0.5354, 0.0885, 0.5293, 0.08801, 0.4899, 0.1133, 0.5056, 0.1111, 0.5414, 0.09981, 0.5354, 0.1007, 0.4978, 0.1111, 0.5414, 0.1089, 0.5772, 0.09895, 0.5729, 0.09981, 0.5354, 0.1111, 0.5414, 0.1222, 0.5502, 0.1216, 0.5796, 0.1089, 0.5772, 0.1133, 0.5056, 0.1228, 0.5209, 0.1222, 0.5502, 0.1111, 0.5414, 0.1228, 0.5209, 0.1323, 0.5361, 0.1332, 0.559, 0.1222, 0.5502, 0.08418, 0.4684, 0.07973, 0.4774, 0.07145, 0.4713, 0.08035, 0.4597, 0.088, 0.477, 0.08801, 0.4834, 0.07973, 0.4774, 0.08418, 0.4684, 0.08801, 0.4834, 0.08801, 0.4899, 0.07528, 0.4864, 0.07973, 0.4774, 0.09135, 0.6739, 0.08509, 0.6222, 0.09661, 0.6226, 0.1042, 0.6766, 0.07846, 0.6712, 0.07357, 0.6217, 0.08509, 0.6222, 0.09135, 0.6739, 0.07357, 0.6217, 0.06868, 0.5722, 0.07883, 0.5704, 0.08509, 0.6222, 0.06562, 0.5275, 0.07706, 0.5284, 0.07883, 0.5704, 0.06868, 0.5722, 0.06256, 0.4829, 0.07528, 0.4864, 0.07706, 0.5284, 0.06562, 0.5275, 0.07528, 0.4864, 0.08801, 0.4899, 0.0885, 0.5293, 0.07706, 0.5284, 0.1227, 0.7375, 0.1224, 0.7112, 0.1318, 0.7137, 0.1339, 0.7402, 0.1116, 0.7348, 0.113, 0.7086, 0.1224, 0.7112, 0.1227, 0.7375, 0.113, 0.7086, 0.1144, 0.6825, 0.1221, 0.6849, 0.1224, 0.7112, 0.113, 0.7086, 0.1064, 0.7073, 0.1093, 0.6795, 0.1144, 0.6825, 0.1116, 0.7348, 0.1034, 0.735, 0.1064, 0.7073, 0.113, 0.7086, 0.1034, 0.735, 0.0952, 0.7351, 0.09972, 0.7059, 0.1064, 0.7073, 0.09972, 0.7059, 0.08777, 0.7044, 0.09135, 0.6739, 0.1042, 0.6766, 0.0952, 0.7351, 0.08419, 0.7348, 0.08777, 0.7044, 0.09972, 0.7059, 0.08419, 0.7348, 0.07319, 0.7345, 0.07582, 0.7028, 0.08777, 0.7044, 0.1176, 0.7522, 0.1091, 0.7512, 0.1034, 0.735, 0.1116, 0.7348, 0.1236, 0.7697, 0.1148, 0.7674, 0.1091, 0.7512, 0.1176, 0.7522, 0.1148, 0.7674, 0.1061, 0.7652, 0.1007, 0.7501, 0.1091, 0.7512, 0.141, 0.7587, 0.1293, 0.7554, 0.1227, 0.7375, 0.1339, 0.7402, 0.1481, 0.7771, 0.1358, 0.7734, 0.1293, 0.7554, 0.141, 0.7587, 0.1358, 0.7734, 0.1236, 0.7697, 0.1176, 0.7522, 0.1293, 0.7554, 0.08801, 0.4834, 0.1035, 0.4916, 0.1007, 0.4978, 0.08801, 0.4899, 0.088, 0.477, 0.1063, 0.4855, 0.1035, 0.4916, 0.08801, 0.4834, 0.1063, 0.4855, 0.1245, 0.4939, 0.1189, 0.4998, 0.1035, 0.4916, 0.1189, 0.4998, 0.1272, 0.5148, 0.1228, 0.5209, 0.1133, 0.5056, 0.1245, 0.4939, 0.1316, 0.5088, 0.1272, 0.5148, 0.1189, 0.4998, 0.1316, 0.5088, 0.1388, 0.5236, 0.1355, 0.5299, 0.1272, 0.5148, 0.1381, 0.5818, 0.1365, 0.6356, 0.1319, 0.6346, 0.1342, 0.5819, 0.142, 0.5817, 0.1411, 0.6365, 0.1365, 0.6356, 0.1381, 0.5818, 0.1411, 0.6365, 0.1401, 0.6913, 0.1349, 0.6893, 0.1365, 0.6356, 0.1007, 0.7501, 0.08876, 0.75, 0.08419, 0.7348, 0.0952, 0.7351, 0.1061, 0.7652, 0.09333, 0.7651, 0.08876, 0.75, 0.1007, 0.7501, 0.09333, 0.7651, 0.08054, 0.7651, 0.07687, 0.7498, 0.08876, 0.75, 0.1349, 0.6893, 0.1379, 0.724, 0.1318, 0.7137, 0.1297, 0.6872, 0.1401, 0.6913, 0.1441, 0.7342, 0.1379, 0.724, 0.1349, 0.6893, 0.1441, 0.7342, 0.1481, 0.7771, 0.141, 0.7587, 0.1379, 0.724, 0.1355, 0.5299, 0.1368, 0.5558, 0.1332, 0.559, 0.1323, 0.5361, 0.1388, 0.5236, 0.1404, 0.5527, 0.1368, 0.5558, 0.1355, 0.5299, 0.1404, 0.5527, 0.142, 0.5817, 0.1381, 0.5818, 0.1368, 0.5558, 0.08438, 0.4648, 0.08428, 0.4666, 0.08153, 0.4601, 0.08271, 0.4604, 0.08605, 0.4691, 0.08702, 0.473, 0.08428, 0.4666, 0.08438, 0.4648, 0.08702, 0.473, 0.088, 0.477, 0.08418, 0.4684, 0.08428, 0.4666, 0.1273, 0.4915, 0.1333, 0.5052, 0.1316, 0.5088, 0.1245, 0.4939, 0.1301, 0.4891, 0.135, 0.5017, 0.1333, 0.5052, 0.1273, 0.4915, 0.9748, 0.6083, 0.9746, 0.6218, 0.9713, 0.6263, 0.9718, 0.6115, 0.02812, 0.8504, 0.02966, 0.8394, 0.03377, 0.8394, 0.03228, 0.85, 0.02397, 0.8507, 0.02555, 0.8394, 0.02966, 0.8394, 0.02812, 0.8504, 0.02555, 0.8394, 0.02714, 0.8281, 0.0312, 0.8284, 0.02966, 0.8394, 0.9706, 0.6913, 0.9687, 0.7426, 0.9651, 0.7405, 0.9666, 0.6878, 0.9746, 0.6948, 0.9724, 0.7447, 0.9687, 0.7426, 0.9706, 0.6913, 0.9724, 0.7447, 0.9701, 0.7947, 0.9669, 0.7939, 0.9687, 0.7426, 0.9669, 0.7939, 0.9692, 0.8375, 0.9659, 0.8354, 0.9637, 0.7931, 0.9701, 0.7947, 0.9724, 0.8397, 0.9692, 0.8375, 0.9669, 0.7939, 0.9724, 0.8397, 0.9748, 0.8848, 0.9715, 0.8812, 0.9692, 0.8375, 0.9713, 0.6263, 0.9709, 0.6588, 0.9673, 0.6594, 0.9679, 0.6309, 0.9746, 0.6218, 0.9746, 0.6583, 0.9709, 0.6588, 0.9713, 0.6263, 0.9746, 0.6583, 0.9746, 0.6948, 0.9706, 0.6913, 0.9709, 0.6588, 0.02827, 0.8686, 0.0282, 0.8595, 0.03235, 0.8588, 0.03243, 0.8676, 0.02412, 0.8695, 0.02404, 0.8601, 0.0282, 0.8595, 0.02827, 0.8686, 0.02404, 0.8601, 0.02397, 0.8507, 0.02812, 0.8504, 0.0282, 0.8595, 0.0312, 0.8955, 0.02974, 0.882, 0.03384, 0.8806, 0.03526, 0.8937, 0.02714, 0.8973, 0.02563, 0.8834, 0.02974, 0.882, 0.0312, 0.8955, 0.02563, 0.8834, 0.02412, 0.8695, 0.02827, 0.8686, 0.02974, 0.882, 0.08702, 0.473, 0.1072, 0.4823, 0.1063, 0.4855, 0.088, 0.477, 0.08605, 0.4691, 0.1081, 0.4791, 0.1072, 0.4823, 0.08702, 0.473, 0.1081, 0.4791, 0.1301, 0.4891, 0.1273, 0.4915, 0.1072, 0.4823, 0.6339, 0.8975, 0.6333, 0.8971, 0.6344, 0.8943, 0.6339, 0.8975, 0.6327, 0.9003, 0.6333, 0.8971, 0.6327, 0.9003, 0.6321, 0.8999, 0.6333, 0.8971, 0.6333, 0.8971, 0.632, 0.8974, 0.6325, 0.8954, 0.6344, 0.8943, 0.6321, 0.8999, 0.6314, 0.8993, 0.632, 0.8974, 0.6333, 0.8971, 0.6314, 0.8993, 0.6307, 0.8987, 0.6307, 0.8976, 0.632, 0.8974, 0.6351, 0.9011, 0.6354, 0.8976, 0.6368, 0.8977, 0.6368, 0.9014, 0.6333, 0.9007, 0.6339, 0.8975, 0.6354, 0.8976, 0.6351, 0.9011, 0.6339, 0.8975, 0.6344, 0.8943, 0.6356, 0.8941, 0.6354, 0.8976, 0.7014, 0.6185, 0.6999, 0.6186, 0.6979, 0.5611, 0.6999, 0.5611, 0.7029, 0.676, 0.7018, 0.6761, 0.6999, 0.6186, 0.7014, 0.6185, 0.7018, 0.6761, 0.7008, 0.6762, 0.6984, 0.6187, 0.6999, 0.6186, 0.6947, 0.4949, 0.6981, 0.4946, 0.6979, 0.5611, 0.696, 0.5612, 0.6935, 0.4286, 0.6982, 0.4282, 0.6981, 0.4946, 0.6947, 0.4949, 0.6982, 0.4282, 0.7029, 0.4277, 0.7014, 0.4944, 0.6981, 0.4946, 0.8805, 0.5026, 0.8816, 0.5023, 0.8915, 0.559, 0.8908, 0.5592, 0.8702, 0.4461, 0.8718, 0.4456, 0.8816, 0.5023, 0.8805, 0.5026, 0.8718, 0.4456, 0.8733, 0.4451, 0.8827, 0.502, 0.8816, 0.5023, 0.8791, 0.5034, 0.8798, 0.503, 0.8903, 0.5595, 0.8897, 0.5598, 0.8684, 0.447, 0.8693, 0.4465, 0.8798, 0.503, 0.8791, 0.5034, 0.8693, 0.4465, 0.8702, 0.4461, 0.8805, 0.5026, 0.8798, 0.503, 0.7063, 0.7821, 0.704, 0.7812, 0.7062, 0.7244, 0.7073, 0.7251, 0.7053, 0.8392, 0.7018, 0.838, 0.704, 0.7812, 0.7063, 0.7821, 0.7018, 0.838, 0.6982, 0.8369, 0.7017, 0.7803, 0.704, 0.7812, 0.8726, 0.505, 0.8758, 0.5042, 0.8879, 0.5602, 0.8861, 0.5607, 0.8591, 0.4493, 0.8637, 0.4481, 0.8758, 0.5042, 0.8726, 0.505, 0.8637, 0.4481, 0.8684, 0.447, 0.8791, 0.5034, 0.8758, 0.5042, 0.7113, 0.7843, 0.7088, 0.7832, 0.7092, 0.7259, 0.7112, 0.7267, 0.7115, 0.842, 0.7084, 0.8406, 0.7088, 0.7832, 0.7113, 0.7843, 0.7084, 0.8406, 0.7053, 0.8392, 0.7063, 0.7821, 0.7088, 0.7832, 0.8434, 0.3851, 0.8495, 0.3835, 0.8637, 0.4481, 0.8591, 0.4493, 0.8278, 0.3208, 0.8353, 0.3189, 0.8495, 0.3835, 0.8434, 0.3851, 0.8353, 0.3189, 0.8427, 0.317, 0.8556, 0.382, 0.8495, 0.3835, 0.7115, 0.9091, 0.7068, 0.9069, 0.7084, 0.8406, 0.7115, 0.842, 0.7115, 0.9762, 0.7053, 0.9732, 0.7068, 0.9069, 0.7115, 0.9091, 0.7053, 0.9732, 0.6991, 0.9702, 0.7022, 0.9047, 0.7068, 0.9069, 0.8584, 0.3806, 0.86, 0.38, 0.8718, 0.4456, 0.8702, 0.4461, 0.6887, 0.4293, 0.6911, 0.4289, 0.6929, 0.4952, 0.6911, 0.4955, 0.6911, 0.4289, 0.6935, 0.4286, 0.6947, 0.4949, 0.6929, 0.4952, 0.8556, 0.382, 0.857, 0.3813, 0.8693, 0.4465, 0.8684, 0.447, 0.8427, 0.317, 0.8446, 0.316, 0.857, 0.3813, 0.8556, 0.382, 0.8446, 0.316, 0.8465, 0.3151, 0.8584, 0.3806, 0.857, 0.3813, 0.7022, 0.9047, 0.6978, 0.903, 0.7018, 0.838, 0.7053, 0.8392, 0.6991, 0.9702, 0.6939, 0.968, 0.6978, 0.903, 0.7022, 0.9047, 0.6939, 0.968, 0.6887, 0.9659, 0.6934, 0.9014, 0.6978, 0.903, 0.7817, 0.9103, 0.7811, 0.9172, 0.7778, 0.9197, 0.7783, 0.9129, 0.7852, 0.9078, 0.7844, 0.9147, 0.7811, 0.9172, 0.7817, 0.9103, 0.7844, 0.9147, 0.7836, 0.9217, 0.7805, 0.9241, 0.7811, 0.9172, 0.7805, 0.9241, 0.7809, 0.9312, 0.7774, 0.9321, 0.7774, 0.9265, 0.7836, 0.9217, 0.7844, 0.9304, 0.7809, 0.9312, 0.7805, 0.9241, 0.7844, 0.9304, 0.7852, 0.9391, 0.7812, 0.9384, 0.7809, 0.9312, 0.6907, 0.4057, 0.6935, 0.4052, 0.6911, 0.4289, 0.6887, 0.4293, 0.6927, 0.382, 0.696, 0.3815, 0.6935, 0.4052, 0.6907, 0.4057, 0.696, 0.3815, 0.6993, 0.381, 0.6964, 0.4048, 0.6935, 0.4052, 0.8226, 0.2984, 0.8293, 0.2967, 0.8353, 0.3189, 0.8278, 0.3208, 0.8173, 0.276, 0.8232, 0.2744, 0.8293, 0.2967, 0.8226, 0.2984, 0.8232, 0.2744, 0.8292, 0.2729, 0.8359, 0.2949, 0.8293, 0.2967, 0.8359, 0.2949, 0.8395, 0.2932, 0.8446, 0.316, 0.8427, 0.317, 0.8292, 0.2729, 0.8343, 0.2703, 0.8395, 0.2932, 0.8359, 0.2949, 0.8343, 0.2703, 0.8395, 0.2678, 0.843, 0.2914, 0.8395, 0.2932, 0.09471, 0.855, 0.0902, 0.855, 0.09145, 0.829, 0.09471, 0.8281, 0.09471, 0.882, 0.08895, 0.881, 0.0902, 0.855, 0.09471, 0.855, 0.08895, 0.881, 0.08319, 0.88, 0.08569, 0.855, 0.0902, 0.855, 0.8128, 0.2567, 0.8236, 0.2539, 0.8232, 0.2744, 0.8173, 0.276, 0.8082, 0.2373, 0.824, 0.2333, 0.8236, 0.2539, 0.8128, 0.2567, 0.824, 0.2333, 0.8398, 0.2293, 0.8345, 0.2511, 0.8236, 0.2539, 0.8345, 0.2511, 0.8448, 0.2461, 0.8343, 0.2703, 0.8292, 0.2729, 0.8398, 0.2293, 0.8552, 0.2219, 0.8448, 0.2461, 0.8345, 0.2511, 0.8552, 0.2219, 0.8706, 0.2145, 0.8551, 0.2411, 0.8448, 0.2461, 0.2011, 0.9059, 0.2074, 0.9047, 0.2071, 0.9565, 0.2022, 0.9574, 0.2001, 0.8545, 0.2077, 0.8528, 0.2074, 0.9047, 0.2011, 0.9059, 0.2077, 0.8528, 0.2153, 0.8512, 0.2136, 0.9035, 0.2074, 0.9047, 0.7978, 0.1943, 0.8147, 0.1902, 0.824, 0.2333, 0.8082, 0.2373, 0.7875, 0.1513, 0.8054, 0.1471, 0.8147, 0.1902, 0.7978, 0.1943, 0.8054, 0.1471, 0.8234, 0.1429, 0.8316, 0.1861, 0.8147, 0.1902, 0.8316, 0.1861, 0.8556, 0.1745, 0.8552, 0.2219, 0.8398, 0.2293, 0.8234, 0.1429, 0.856, 0.1272, 0.8556, 0.1745, 0.8316, 0.1861, 0.856, 0.1272, 0.8886, 0.1115, 0.8796, 0.163, 0.8556, 0.1745, 0.1981, 0.8105, 0.2067, 0.8086, 0.2077, 0.8528, 0.2001, 0.8545, 0.196, 0.7665, 0.2057, 0.7643, 0.2067, 0.8086, 0.1981, 0.8105, 0.2057, 0.7643, 0.2153, 0.7622, 0.2153, 0.8067, 0.2067, 0.8086, 0.7781, 0.1133, 0.7952, 0.1093, 0.8054, 0.1471, 0.7875, 0.1513, 0.7688, 0.07534, 0.7849, 0.07151, 0.7952, 0.1093, 0.7781, 0.1133, 0.7849, 0.07151, 0.801, 0.06769, 0.8122, 0.1053, 0.7952, 0.1093, 0.8122, 0.1053, 0.8513, 0.08648, 0.856, 0.1272, 0.8234, 0.1429, 0.801, 0.06769, 0.8466, 0.04575, 0.8513, 0.08648, 0.8122, 0.1053, 0.8466, 0.04575, 0.8921, 0.02381, 0.8903, 0.06767, 0.8513, 0.08648, 0.8042, 0.644, 0.8074, 0.6857, 0.7929, 0.6899, 0.7926, 0.6396, 0.8158, 0.6484, 0.822, 0.6816, 0.8074, 0.6857, 0.8042, 0.644, 0.822, 0.6816, 0.8281, 0.7148, 0.8107, 0.7275, 0.8074, 0.6857, 0.7967, 0.6085, 0.8005, 0.6262, 0.7893, 0.6241, 0.7861, 0.6087, 0.8073, 0.6083, 0.8116, 0.6283, 0.8005, 0.6262, 0.7967, 0.6085, 0.8116, 0.6283, 0.8158, 0.6484, 0.8042, 0.644, 0.8005, 0.6262, 0.8281, 0.7526, 0.811, 0.764, 0.8107, 0.7275, 0.8281, 0.7148, 0.8281, 0.7905, 0.8112, 0.8004, 0.811, 0.764, 0.8281, 0.7526, 0.8112, 0.8004, 0.7944, 0.8104, 0.7938, 0.7753, 0.811, 0.764, 0.7938, 0.7753, 0.7831, 0.7722, 0.781, 0.737, 0.7933, 0.7402, 0.7944, 0.8104, 0.7851, 0.8075, 0.7831, 0.7722, 0.7938, 0.7753, 0.7851, 0.8075, 0.7758, 0.8045, 0.7723, 0.7692, 0.7831, 0.7722, 0.8222, 0.8211, 0.8105, 0.822, 0.8112, 0.8004, 0.8281, 0.7905, 0.8163, 0.8517, 0.8097, 0.8437, 0.8105, 0.822, 0.8222, 0.8211, 0.8097, 0.8437, 0.803, 0.8357, 0.7987, 0.823, 0.8105, 0.822, 0.4813, 0.8073, 0.4872, 0.777, 0.4965, 0.7806, 0.4922, 0.8183, 0.4705, 0.7964, 0.4779, 0.7734, 0.4872, 0.777, 0.4813, 0.8073, 0.4779, 0.7734, 0.4853, 0.7505, 0.493, 0.7467, 0.4872, 0.777, 0.416, 0.9341, 0.4182, 0.9229, 0.4383, 0.9213, 0.4408, 0.9341, 0.4705, 0.7964, 0.46, 0.7861, 0.4705, 0.7673, 0.4779, 0.7734, 0.46, 0.7861, 0.4495, 0.7758, 0.4631, 0.7611, 0.4705, 0.7673, 0.4631, 0.7611, 0.4544, 0.7509, 0.468, 0.7428, 0.4768, 0.7464, 0.4495, 0.7758, 0.4408, 0.7589, 0.4544, 0.7509, 0.4631, 0.7611, 0.4408, 0.7589, 0.432, 0.742, 0.4456, 0.7407, 0.4544, 0.7509, 0.1012, 0.3655, 0.1367, 0.3572, 0.1258, 0.3768, 0.1049, 0.3815, 0.09749, 0.3495, 0.1477, 0.3376, 0.1367, 0.3572, 0.1012, 0.3655, 0.1477, 0.3376, 0.1979, 0.3258, 0.1723, 0.349, 0.1367, 0.3572, 0.09112, 0.2217, 0.1102, 0.2556, 0.07741, 0.262, 0.06912, 0.226, 0.1131, 0.2174, 0.1431, 0.2492, 0.1102, 0.2556, 0.09112, 0.2217, 0.1431, 0.2492, 0.1731, 0.281, 0.1294, 0.2895, 0.1102, 0.2556, 0.1294, 0.2895, 0.1385, 0.3136, 0.09159, 0.3238, 0.08569, 0.2981, 0.1731, 0.281, 0.1855, 0.3034, 0.1385, 0.3136, 0.1294, 0.2895, 0.1855, 0.3034, 0.1979, 0.3258, 0.1477, 0.3376, 0.1385, 0.3136, 0.0647, 0.2053, 0.09255, 0.196, 0.09112, 0.2217, 0.06912, 0.226, 0.06029, 0.1847, 0.09399, 0.1703, 0.09255, 0.196, 0.0647, 0.2053, 0.09399, 0.1703, 0.1277, 0.1559, 0.1204, 0.1866, 0.09255, 0.196, 0.1204, 0.1866, 0.168, 0.2147, 0.1431, 0.2492, 0.1131, 0.2174, 0.1277, 0.1559, 0.1929, 0.1802, 0.168, 0.2147, 0.1204, 0.1866, 0.1929, 0.1802, 0.2581, 0.2045, 0.2156, 0.2427, 0.168, 0.2147, 0.2156, 0.2427, 0.2234, 0.2753, 0.1855, 0.3034, 0.1731, 0.281, 0.2581, 0.2045, 0.2614, 0.2472, 0.2234, 0.2753, 0.2156, 0.2427, 0.2614, 0.2472, 0.2647, 0.29, 0.2313, 0.3079, 0.2234, 0.2753, 0.05691, 0.1644, 0.092, 0.1496, 0.09399, 0.1703, 0.06029, 0.1847, 0.05352, 0.1442, 0.09001, 0.129, 0.092, 0.1496, 0.05691, 0.1644, 0.09001, 0.129, 0.1265, 0.1138, 0.1271, 0.1348, 0.092, 0.1496, 0.1271, 0.1348, 0.1957, 0.1603, 0.1929, 0.1802, 0.1277, 0.1559, 0.1265, 0.1138, 0.1985, 0.1403, 0.1957, 0.1603, 0.1271, 0.1348, 0.1985, 0.1403, 0.2705, 0.1669, 0.2643, 0.1857, 0.1957, 0.1603, 0.2643, 0.1857, 0.2784, 0.2318, 0.2614, 0.2472, 0.2581, 0.2045, 0.2705, 0.1669, 0.2953, 0.2163, 0.2784, 0.2318, 0.2643, 0.1857, 0.2953, 0.2163, 0.3202, 0.2657, 0.2924, 0.2779, 0.2784, 0.2318, 0.3328, 0.2427, 0.3375, 0.2951, 0.3296, 0.3077, 0.3202, 0.2657, 0.3454, 0.2197, 0.3454, 0.2824, 0.3375, 0.2951, 0.3328, 0.2427, 0.3454, 0.2824, 0.3454, 0.3451, 0.3423, 0.3474, 0.3375, 0.2951, 0.04957, 0.1291, 0.09471, 0.112, 0.09001, 0.129, 0.05352, 0.1442, 0.04561, 0.1141, 0.09941, 0.09509, 0.09471, 0.112, 0.04957, 0.1291, 0.09941, 0.09509, 0.1532, 0.07612, 0.1398, 0.09496, 0.09471, 0.112, 0.1398, 0.09496, 0.2119, 0.1215, 0.1985, 0.1403, 0.1265, 0.1138, 0.1532, 0.07612, 0.2252, 0.1027, 0.2119, 0.1215, 0.1398, 0.09496, 0.2252, 0.1027, 0.2972, 0.1292, 0.2839, 0.148, 0.2119, 0.1215, 0.2839, 0.148, 0.3083, 0.1954, 0.2953, 0.2163, 0.2705, 0.1669, 0.2972, 0.1292, 0.3213, 0.1745, 0.3083, 0.1954, 0.2839, 0.148, 0.3213, 0.1745, 0.3454, 0.2197, 0.3328, 0.2427, 0.3083, 0.1954, 0.9682, 0.3873, 0.9587, 0.3161, 0.9671, 0.3078, 0.976, 0.3742, 0.9605, 0.4003, 0.9503, 0.3244, 0.9587, 0.3161, 0.9682, 0.3873, 0.9503, 0.3244, 0.9401, 0.2484, 0.9491, 0.2449, 0.9587, 0.3161, 0.9521, 0.1374, 0.9602, 0.08588, 0.9685, 0.09296, 0.961, 0.1411, 0.9432, 0.1338, 0.9518, 0.0788, 0.9602, 0.08588, 0.9521, 0.1374, 0.9518, 0.0788, 0.9605, 0.02381, 0.9682, 0.03433, 0.9602, 0.08588, 0.4965, 0.8277, 0.4861, 0.8194, 0.4813, 0.8073, 0.4922, 0.8183, 0.5007, 0.837, 0.4908, 0.8314, 0.4861, 0.8194, 0.4965, 0.8277, 0.4908, 0.8314, 0.4808, 0.8258, 0.4756, 0.8111, 0.4861, 0.8194, 0.1093, 0.461, 0.09294, 0.4558, 0.08868, 0.4475, 0.1045, 0.4533, 0.1141, 0.4687, 0.0972, 0.4642, 0.09294, 0.4558, 0.1093, 0.461, 0.0972, 0.4642, 0.08035, 0.4597, 0.0766, 0.4507, 0.09294, 0.4558, 0.04286, 0.1048, 0.09376, 0.08592, 0.09941, 0.09509, 0.04561, 0.1141, 0.0401, 0.09549, 0.08811, 0.07675, 0.09376, 0.08592, 0.04286, 0.1048, 0.08811, 0.07675, 0.1361, 0.058, 0.1447, 0.06706, 0.09376, 0.08592, 0.9491, 0.2449, 0.9506, 0.1912, 0.9596, 0.1912, 0.9582, 0.2413, 0.9401, 0.2484, 0.9416, 0.1911, 0.9506, 0.1912, 0.9491, 0.2449, 0.9416, 0.1911, 0.9432, 0.1338, 0.9521, 0.1374, 0.9506, 0.1912, 0.1381, 0.4638, 0.1237, 0.4624, 0.1163, 0.453, 0.1282, 0.4526, 0.1481, 0.475, 0.1311, 0.4718, 0.1237, 0.4624, 0.1381, 0.4638, 0.1311, 0.4718, 0.1141, 0.4687, 0.1093, 0.461, 0.1237, 0.4624, 0.3507, 0.3553, 0.3467, 0.357, 0.3423, 0.3474, 0.3454, 0.3451, 0.3559, 0.3655, 0.3511, 0.3665, 0.3467, 0.357, 0.3507, 0.3553, 0.3511, 0.3665, 0.3463, 0.3676, 0.3427, 0.3586, 0.3467, 0.357, 0.4995, 0.849, 0.4875, 0.841, 0.4908, 0.8314, 0.5007, 0.837, 0.4982, 0.8609, 0.4842, 0.8506, 0.4875, 0.841, 0.4995, 0.849, 0.4842, 0.8506, 0.4702, 0.8403, 0.4755, 0.833, 0.4875, 0.841, 0.449, 0.796, 0.4405, 0.7777, 0.4437, 0.7754, 0.4554, 0.7925, 0.4427, 0.7995, 0.4372, 0.78, 0.4405, 0.7777, 0.449, 0.796, 0.4372, 0.78, 0.4317, 0.7605, 0.4319, 0.7593, 0.4405, 0.7777, 0.3023, 0.108, 0.3321, 0.1641, 0.3283, 0.1704, 0.3008, 0.1187, 0.3038, 0.09737, 0.3359, 0.1577, 0.3321, 0.1641, 0.3023, 0.108, 0.3359, 0.1577, 0.368, 0.218, 0.362, 0.2201, 0.3321, 0.1641, 0.1617, 0.04112, 0.232, 0.07457, 0.2185, 0.08835, 0.1361, 0.058, 0.1873, 0.02423, 0.2456, 0.0608, 0.232, 0.07457, 0.1617, 0.04112, 0.2456, 0.0608, 0.3038, 0.09737, 0.3023, 0.108, 0.232, 0.07457, 0.4755, 0.833, 0.4623, 0.8145, 0.4681, 0.8092, 0.4808, 0.8258, 0.4702, 0.8403, 0.4565, 0.8199, 0.4623, 0.8145, 0.4755, 0.833, 0.4565, 0.8199, 0.4427, 0.7995, 0.449, 0.796, 0.4623, 0.8145, 0.362, 0.3753, 0.3575, 0.3765, 0.3511, 0.3665, 0.3559, 0.3655, 0.368, 0.385, 0.3639, 0.3864, 0.3575, 0.3765, 0.362, 0.3753, 0.3639, 0.3864, 0.3597, 0.3877, 0.353, 0.3776, 0.3575, 0.3765, 0.03203, 0.05965, 0.09688, 0.05038, 0.08811, 0.07675, 0.0401, 0.09549, 0.02397, 0.02381, 0.1057, 0.02402, 0.09688, 0.05038, 0.03203, 0.05965, 0.1057, 0.02402, 0.1873, 0.02423, 0.1617, 0.04112, 0.09688, 0.05038, 0.362, 0.2201, 0.362, 0.2977, 0.3559, 0.2939, 0.3559, 0.2222, 0.368, 0.218, 0.368, 0.3015, 0.362, 0.2977, 0.362, 0.2201, 0.368, 0.3015, 0.368, 0.385, 0.362, 0.3753, 0.362, 0.2977, 0.5743, 0.9234, 0.5697, 0.942, 0.5659, 0.9232, 0.5743, 0.9234, 0.5781, 0.9422, 0.5697, 0.942, 0.5781, 0.9422, 0.5735, 0.9608, 0.5697, 0.942, 0.4402, 0.7976, 0.432, 0.777, 0.4372, 0.78, 0.4427, 0.7995, 0.4376, 0.7958, 0.4268, 0.774, 0.432, 0.777, 0.4402, 0.7976, 0.4268, 0.774, 0.416, 0.7522, 0.4238, 0.7564, 0.432, 0.777, 0.7173, 0.3303, 0.7077, 0.3074, 0.7106, 0.3063, 0.7209, 0.3273, 0.7137, 0.3334, 0.7048, 0.3085, 0.7077, 0.3074, 0.7173, 0.3303, 0.638, 0.8237, 0.638, 0.8463, 0.6352, 0.8446, 0.6343, 0.8238, 0.6356, 0.74, 0.6355, 0.7572, 0.6309, 0.7567, 0.6312, 0.7406, 0.64, 0.7393, 0.64, 0.7577, 0.6355, 0.7572, 0.6356, 0.74, 0.64, 0.7577, 0.64, 0.7761, 0.6353, 0.7744, 0.6355, 0.7572, 0.5549, 0.4314, 0.5455, 0.4263, 0.5489, 0.3971, 0.5542, 0.4018, 0.5557, 0.461, 0.542, 0.4555, 0.5455, 0.4263, 0.5549, 0.4314, 0.542, 0.4555, 0.5284, 0.4501, 0.5361, 0.4212, 0.5455, 0.4263, 0.5753, 0.4324, 0.5651, 0.4319, 0.5674, 0.4003, 0.5806, 0.3987, 0.5701, 0.466, 0.5629, 0.4635, 0.5651, 0.4319, 0.5753, 0.4324, 0.5629, 0.4635, 0.5557, 0.461, 0.5549, 0.4314, 0.5651, 0.4319, 0.5991, 0.432, 0.5872, 0.4322, 0.5899, 0.3955, 0.5992, 0.3922, 0.5991, 0.4718, 0.5846, 0.4689, 0.5872, 0.4322, 0.5991, 0.432, 0.5846, 0.4689, 0.5701, 0.466, 0.5753, 0.4324, 0.5872, 0.4322, 0.5361, 0.4212, 0.5258, 0.4163, 0.5371, 0.3867, 0.5437, 0.3924, 0.5284, 0.4501, 0.5146, 0.4458, 0.5258, 0.4163, 0.5361, 0.4212, 0.5146, 0.4458, 0.5008, 0.4415, 0.5156, 0.4113, 0.5258, 0.4163, 0.6266, 0.4279, 0.6129, 0.4299, 0.6126, 0.3871, 0.6261, 0.382, 0.6272, 0.4738, 0.6131, 0.4728, 0.6129, 0.4299, 0.6266, 0.4279, 0.6131, 0.4728, 0.5991, 0.4718, 0.5991, 0.432, 0.6129, 0.4299, 0.5504, 0.5117, 0.533, 0.5047, 0.542, 0.4555, 0.5557, 0.461, 0.5452, 0.5625, 0.5239, 0.554, 0.533, 0.5047, 0.5504, 0.5117, 0.5239, 0.554, 0.5025, 0.5454, 0.5155, 0.4977, 0.533, 0.5047, 0.5685, 0.5181, 0.5595, 0.5149, 0.5629, 0.4635, 0.5701, 0.466, 0.5669, 0.5702, 0.5561, 0.5663, 0.5595, 0.5149, 0.5685, 0.5181, 0.5561, 0.5663, 0.5452, 0.5625, 0.5504, 0.5117, 0.5595, 0.5149, 0.6048, 0.5253, 0.5867, 0.5217, 0.5846, 0.4689, 0.5991, 0.4718, 0.6106, 0.5788, 0.5888, 0.5745, 0.5867, 0.5217, 0.6048, 0.5253, 0.5888, 0.5745, 0.5669, 0.5702, 0.5685, 0.5181, 0.5867, 0.5217, 0.5155, 0.4977, 0.4977, 0.492, 0.5146, 0.4458, 0.5284, 0.4501, 0.5025, 0.5454, 0.4809, 0.5382, 0.4977, 0.492, 0.5155, 0.4977, 0.4809, 0.5382, 0.4592, 0.531, 0.48, 0.4863, 0.4977, 0.492, 0.6339, 0.5253, 0.6194, 0.5253, 0.6131, 0.4728, 0.6272, 0.4738, 0.6407, 0.5768, 0.6257, 0.5778, 0.6194, 0.5253, 0.6339, 0.5253, 0.6257, 0.5778, 0.6106, 0.5788, 0.6048, 0.5253, 0.6194, 0.5253, 0.6077, 0.6159, 0.5836, 0.6112, 0.5888, 0.5745, 0.6106, 0.5788, 0.6047, 0.653, 0.5785, 0.6478, 0.5836, 0.6112, 0.6077, 0.6159, 0.5785, 0.6478, 0.5524, 0.6427, 0.5596, 0.6064, 0.5836, 0.6112, 0.6407, 0.6137, 0.6242, 0.6148, 0.6257, 0.5778, 0.6407, 0.5768, 0.6407, 0.6506, 0.6227, 0.6518, 0.6242, 0.6148, 0.6407, 0.6137, 0.6227, 0.6518, 0.6047, 0.653, 0.6077, 0.6159, 0.6242, 0.6148, 0.4879, 0.5816, 0.4674, 0.5694, 0.4809, 0.5382, 0.5025, 0.5454, 0.4733, 0.6179, 0.454, 0.6006, 0.4674, 0.5694, 0.4879, 0.5816, 0.454, 0.6006, 0.4347, 0.5832, 0.4469, 0.5571, 0.4674, 0.5694, 0.5358, 0.598, 0.5119, 0.5898, 0.5239, 0.554, 0.5452, 0.5625, 0.5264, 0.6335, 0.4999, 0.6257, 0.5119, 0.5898, 0.5358, 0.598, 0.4999, 0.6257, 0.4733, 0.6179, 0.4879, 0.5816, 0.5119, 0.5898, 0.5596, 0.6064, 0.5477, 0.6022, 0.5561, 0.5663, 0.5669, 0.5702, 0.5524, 0.6427, 0.5394, 0.6381, 0.5477, 0.6022, 0.5596, 0.6064, 0.5394, 0.6381, 0.5264, 0.6335, 0.5358, 0.598, 0.5477, 0.6022, 0.6124, 0.681, 0.6176, 0.6664, 0.6368, 0.6636, 0.6329, 0.6765, 0.5919, 0.6854, 0.5983, 0.6692, 0.6176, 0.6664, 0.6124, 0.681, 0.5983, 0.6692, 0.6047, 0.653, 0.6227, 0.6518, 0.6176, 0.6664, 0.5983, 0.6692, 0.5686, 0.6682, 0.5785, 0.6478, 0.6047, 0.653, 0.5919, 0.6854, 0.5586, 0.6886, 0.5686, 0.6682, 0.5983, 0.6692, 0.5586, 0.6886, 0.5254, 0.6917, 0.5389, 0.6672, 0.5686, 0.6682, 0.4671, 0.6395, 0.4462, 0.6221, 0.454, 0.6006, 0.4733, 0.6179, 0.4609, 0.6612, 0.4384, 0.6436, 0.4462, 0.6221, 0.4671, 0.6395, 0.4384, 0.6436, 0.416, 0.6261, 0.4253, 0.6047, 0.4462, 0.6221, 0.5148, 0.6587, 0.4909, 0.6491, 0.4999, 0.6257, 0.5264, 0.6335, 0.5031, 0.6839, 0.482, 0.6725, 0.4909, 0.6491, 0.5148, 0.6587, 0.482, 0.6725, 0.4609, 0.6612, 0.4671, 0.6395, 0.4909, 0.6491, 0.5389, 0.6672, 0.5268, 0.6629, 0.5394, 0.6381, 0.5524, 0.6427, 0.5254, 0.6917, 0.5143, 0.6878, 0.5268, 0.6629, 0.5389, 0.6672, 0.5143, 0.6878, 0.5031, 0.6839, 0.5148, 0.6587, 0.5268, 0.6629, 0.5743, 0.9234, 0.5702, 0.8934, 0.5778, 0.8927, 0.5827, 0.9236, 0.5659, 0.9232, 0.5626, 0.8941, 0.5702, 0.8934, 0.5743, 0.9234, 0.5626, 0.8941, 0.5592, 0.865, 0.566, 0.8634, 0.5702, 0.8934, 0.5573, 0.7922, 0.562, 0.7669, 0.5743, 0.7657, 0.5659, 0.7921, 0.5487, 0.7922, 0.5496, 0.7681, 0.562, 0.7669, 0.5573, 0.7922, 0.5496, 0.7681, 0.5505, 0.744, 0.5666, 0.7417, 0.562, 0.7669, 0.5642, 0.8401, 0.5608, 0.8161, 0.5685, 0.8153, 0.571, 0.8385, 0.5574, 0.8417, 0.553, 0.817, 0.5608, 0.8161, 0.5642, 0.8401, 0.553, 0.817, 0.5487, 0.7922, 0.5573, 0.7922, 0.5608, 0.8161, 0.566, 0.8634, 0.5651, 0.8517, 0.5719, 0.8501, 0.5728, 0.8618, 0.5592, 0.865, 0.5583, 0.8534, 0.5651, 0.8517, 0.566, 0.8634, 0.5583, 0.8534, 0.5574, 0.8417, 0.5642, 0.8401, 0.5651, 0.8517, 0.337, 0.8848, 0.3373, 0.8731, 0.3395, 0.8732, 0.3391, 0.8849, 0.3349, 0.8847, 0.3352, 0.873, 0.3373, 0.8731, 0.337, 0.8848, 0.3352, 0.873, 0.3356, 0.8613, 0.3377, 0.8614, 0.3373, 0.8731, 0.3495, 0.9431, 0.3433, 0.9139, 0.3467, 0.9138, 0.3542, 0.9426, 0.3449, 0.9435, 0.3399, 0.9141, 0.3433, 0.9139, 0.3495, 0.9431, 0.3399, 0.9141, 0.3349, 0.8847, 0.337, 0.8848, 0.3433, 0.9139, 0.3415, 0.8115, 0.3447, 0.787, 0.3489, 0.7873, 0.3436, 0.8116, 0.3394, 0.8113, 0.3405, 0.7867, 0.3447, 0.787, 0.3415, 0.8115, 0.3405, 0.7867, 0.3416, 0.7622, 0.3479, 0.7625, 0.3447, 0.787, 0.3377, 0.8614, 0.3396, 0.8364, 0.3417, 0.8366, 0.3398, 0.8615, 0.3356, 0.8613, 0.3375, 0.8363, 0.3396, 0.8364, 0.3377, 0.8614, 0.3375, 0.8363, 0.3394, 0.8113, 0.3415, 0.8115, 0.3396, 0.8364, 0.2782, 0.9318, 0.2745, 0.9055, 0.2826, 0.9067, 0.287, 0.9329, 0.2694, 0.9308, 0.2663, 0.9044, 0.2745, 0.9055, 0.2782, 0.9318, 0.2663, 0.9044, 0.2632, 0.8779, 0.2707, 0.8792, 0.2745, 0.9055, 0.2776, 0.8083, 0.2766, 0.7854, 0.2867, 0.7862, 0.2865, 0.8098, 0.2687, 0.8068, 0.2664, 0.7845, 0.2766, 0.7854, 0.2776, 0.8083, 0.2664, 0.7845, 0.2642, 0.7622, 0.2756, 0.7624, 0.2766, 0.7854, 0.2711, 0.8569, 0.2744, 0.8326, 0.2826, 0.834, 0.2787, 0.8582, 0.2636, 0.8556, 0.2661, 0.8312, 0.2744, 0.8326, 0.2711, 0.8569, 0.2661, 0.8312, 0.2687, 0.8068, 0.2776, 0.8083, 0.2744, 0.8326, 0.2707, 0.8792, 0.2709, 0.8681, 0.2785, 0.8693, 0.2783, 0.8805, 0.2632, 0.8779, 0.2634, 0.8668, 0.2709, 0.8681, 0.2707, 0.8792, 0.2634, 0.8668, 0.2636, 0.8556, 0.2711, 0.8569, 0.2709, 0.8681, 0.5672, 0.1601, 0.6216, 0.1665, 0.6273, 0.1802, 0.5807, 0.176, 0.5536, 0.1442, 0.6159, 0.1528, 0.6216, 0.1665, 0.5672, 0.1601, 0.6159, 0.1528, 0.6782, 0.1614, 0.6761, 0.1729, 0.6216, 0.1665, 0.6182, 0.0469, 0.6213, 0.07209, 0.5526, 0.05723, 0.5461, 0.03189, 0.6903, 0.06191, 0.6899, 0.08695, 0.6213, 0.07209, 0.6182, 0.0469, 0.6899, 0.08695, 0.6895, 0.112, 0.6243, 0.09728, 0.6213, 0.07209, 0.6404, 0.3334, 0.6373, 0.3101, 0.7048, 0.3085, 0.7137, 0.3334, 0.567, 0.3334, 0.5698, 0.3116, 0.6373, 0.3101, 0.6404, 0.3334, 0.5698, 0.3116, 0.5726, 0.2899, 0.6342, 0.2868, 0.6373, 0.3101, 0.6342, 0.2868, 0.6308, 0.2611, 0.6835, 0.2633, 0.6958, 0.2837, 0.5726, 0.2899, 0.578, 0.259, 0.6308, 0.2611, 0.6342, 0.2868, 0.578, 0.259, 0.5835, 0.2281, 0.6274, 0.2355, 0.6308, 0.2611, 0.6274, 0.2355, 0.6274, 0.2078, 0.6726, 0.2136, 0.6713, 0.2428, 0.5835, 0.2281, 0.5821, 0.2021, 0.6274, 0.2078, 0.6274, 0.2355, 0.5821, 0.2021, 0.5807, 0.176, 0.6273, 0.1802, 0.6274, 0.2078, 0.9125, 0.6924, 0.8956, 0.696, 0.8985, 0.6174, 0.9157, 0.6083, 0.9092, 0.7764, 0.8926, 0.7746, 0.8956, 0.696, 0.9125, 0.6924, 0.8926, 0.7746, 0.876, 0.7728, 0.8787, 0.6996, 0.8956, 0.696, 0.5094, 0.3049, 0.5165, 0.2853, 0.5698, 0.3116, 0.567, 0.3334, 0.4519, 0.2764, 0.4632, 0.2589, 0.5165, 0.2853, 0.5094, 0.3049, 0.4632, 0.2589, 0.4746, 0.2414, 0.5236, 0.2656, 0.5165, 0.2853, 0.5236, 0.2656, 0.5358, 0.2381, 0.578, 0.259, 0.5726, 0.2899, 0.4746, 0.2414, 0.4935, 0.2171, 0.5358, 0.2381, 0.5236, 0.2656, 0.4935, 0.2171, 0.5124, 0.1929, 0.5479, 0.2105, 0.5358, 0.2381, 0.5479, 0.2105, 0.5575, 0.1853, 0.5821, 0.2021, 0.5835, 0.2281, 0.5124, 0.1929, 0.533, 0.1685, 0.5575, 0.1853, 0.5479, 0.2105, 0.533, 0.1685, 0.5536, 0.1442, 0.5672, 0.1601, 0.5575, 0.1853, 0.9125, 0.838, 0.8958, 0.8347, 0.8926, 0.7746, 0.9092, 0.7764, 0.9157, 0.8996, 0.899, 0.8948, 0.8958, 0.8347, 0.9125, 0.838, 0.899, 0.8948, 0.8823, 0.89, 0.8791, 0.8314, 0.8958, 0.8347, 0.491, 0.1602, 0.5237, 0.1368, 0.533, 0.1685, 0.5124, 0.1929, 0.4697, 0.1275, 0.5144, 0.105, 0.5237, 0.1368, 0.491, 0.1602, 0.5144, 0.105, 0.5591, 0.08258, 0.5564, 0.1134, 0.5237, 0.1368, 0.3159, 0.4937, 0.2978, 0.4972, 0.2789, 0.4402, 0.2966, 0.4353, 0.3353, 0.5521, 0.3166, 0.5541, 0.2978, 0.4972, 0.3159, 0.4937, 0.3166, 0.5541, 0.298, 0.5561, 0.2796, 0.5006, 0.2978, 0.4972, 0.2796, 0.5006, 0.2577, 0.5102, 0.2407, 0.4589, 0.2612, 0.4451, 0.298, 0.5561, 0.2747, 0.5616, 0.2577, 0.5102, 0.2796, 0.5006, 0.2747, 0.5616, 0.2514, 0.5671, 0.2357, 0.5199, 0.2577, 0.5102, 0.4453, 0.1964, 0.4682, 0.1783, 0.4935, 0.2171, 0.4746, 0.2414, 0.416, 0.1515, 0.4428, 0.1395, 0.4682, 0.1783, 0.4453, 0.1964, 0.4428, 0.1395, 0.4697, 0.1275, 0.491, 0.1602, 0.4682, 0.1783, 0.4713, 0.07566, 0.5119, 0.06645, 0.5144, 0.105, 0.4697, 0.1275, 0.4728, 0.02381, 0.5094, 0.02785, 0.5119, 0.06645, 0.4713, 0.07566, 0.5094, 0.02785, 0.5461, 0.03189, 0.5526, 0.05723, 0.5119, 0.06645, 0.3353, 0.6333, 0.3166, 0.6337, 0.3166, 0.5541, 0.3353, 0.5521, 0.3353, 0.7145, 0.3166, 0.7132, 0.3166, 0.6337, 0.3353, 0.6333, 0.3166, 0.7132, 0.2979, 0.7119, 0.2979, 0.634, 0.3166, 0.6337, 0.6159, 0.1528, 0.6201, 0.125, 0.6839, 0.1367, 0.6782, 0.1614, 0.5536, 0.1442, 0.5564, 0.1134, 0.6201, 0.125, 0.6159, 0.1528, 0.5564, 0.1134, 0.5591, 0.08258, 0.6243, 0.09728, 0.6201, 0.125, 0.2979, 0.634, 0.2745, 0.6346, 0.2747, 0.5616, 0.298, 0.5561, 0.2979, 0.7119, 0.2743, 0.7076, 0.2745, 0.6346, 0.2979, 0.634, 0.2743, 0.7076, 0.2508, 0.7034, 0.2511, 0.6353, 0.2745, 0.6346, 0.2511, 0.6353, 0.2245, 0.6361, 0.2257, 0.5755, 0.2514, 0.5671, 0.2508, 0.7034, 0.2234, 0.6967, 0.2245, 0.6361, 0.2511, 0.6353, 0.2234, 0.6967, 0.196, 0.69, 0.198, 0.637, 0.2245, 0.6361])
me_sphere.materials.append(mat_material_001)
me_sphere.use_remesh_preserve_volume = False
me_sphere.use_remesh_preserve_attributes = False
me_sphere.use_mirror_vertex_groups = False
me_sphere.update()

# ---- objects
ob_sphere = bpy.data.objects.new('Sphere', me_sphere)
ob_lamp = bpy.data.objects.new('Lamp', light_lamp)
ob_camera = bpy.data.objects.new('Camera', cam_camera)

# ---- transforms, parenting, visibility, modifiers, constraints
ob_sphere.location = (0.0, 0.0, 0.0)
ob_sphere.lineart.crease_threshold = 0.0
_m = ob_sphere.modifiers.new('Mirror', 'MIRROR')
_m.use_axis = (False, True, False)
_m.use_clip = True
ob_lamp.location = (4.076, 1.005, 5.904)
ob_lamp.rotation_euler = (0.6503, 0.05522, 1.866)
ob_lamp.lock_rotations_4d = False
ob_lamp.empty_display_type = 'ARROWS'
ob_lamp.color = (0.0, 0.0, 0.0, 0.0)
ob_lamp.lineart.crease_threshold = 0.0
ob_camera.location = (7.481, -6.508, 5.344)
ob_camera.rotation_euler = (1.109, 0.0, 0.8149)
ob_camera.lock_rotations_4d = False
ob_camera.empty_display_type = 'ARROWS'
ob_camera.color = (0.0, 0.0, 0.0, 0.0)
ob_camera.display_type = 'WIRE'
ob_camera.lineart.crease_threshold = 0.0

# ---- collection membership
col_collection_1.objects.link(ob_sphere)
col_collection_1.objects.link(ob_lamp)
col_collection_1.objects.link(ob_camera)

# ---- scene / render settings (as saved in the file)
scene.camera = ob_camera
scene.frame_start = 1; scene.frame_end = 250; scene.frame_set(1)
scene.render.engine = 'BLENDER_EEVEE_NEXT'
scene.render.resolution_percentage = 50
scene.render.dither_intensity = 0.0
scene.cycles.use_denoising = False
scene.cycles.samples = 128
scene.cycles.sampling_pattern = 'TABULATED_SOBOL'
scene.cycles.light_sampling_threshold = 0.0
scene.cycles.use_adaptive_sampling = False
scene.cycles.use_light_tree = False
scene.cycles.blur_glossy = 0.0
scene.cycles.sample_clamp_indirect = 0.0
scene.view_settings.view_transform = 'Standard'
bpy.context.view_layer.update()
